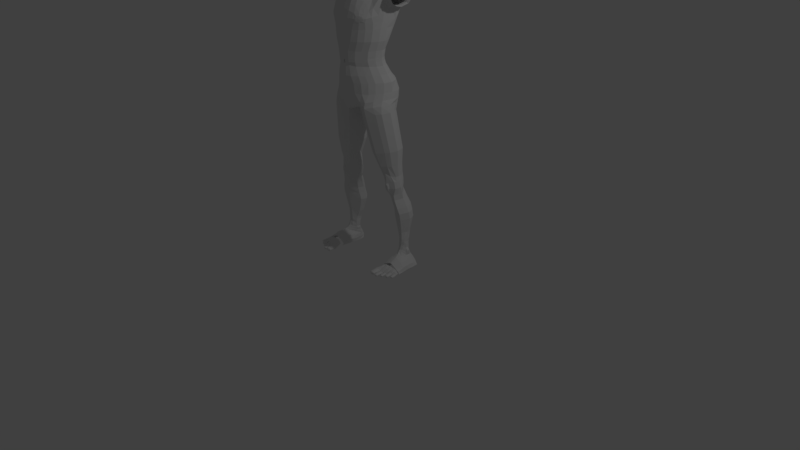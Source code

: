 # Source: human3.blend  (saved by Blender 2.79.0; exported with 4.5.12 LTS)
import bpy
from mathutils import Matrix  # noqa: F401  (used for matrix-valued properties, if any)

bpy.ops.wm.read_factory_settings(use_empty=True)
scene = bpy.context.scene
scene.name = 'Scene'

# ---- collections
col_collection_1 = bpy.data.collections.new('Collection 1'); scene.collection.children.link(col_collection_1)

# ---- materials (node trees are filled in below, after node groups)
mat_material = bpy.data.materials.new('Material')
mat_material.alpha_threshold = 0.0
mat_material.use_transparent_shadow = False
mat_material.roughness = 0.5
mat_material.line_color = (0.0, 0.0, 0.0, 1.0)

# ---- material node trees

# ---- world
world_world = bpy.data.worlds.new('World'); scene.world = world_world
world_world.color = (0.05088, 0.05088, 0.05088)
world_world.use_sun_shadow = False
world_world.sun_shadow_jitter_overblur = 0.0
world_world.cycles.sampling_method = 'MANUAL'

# ---- cameras
cam_camera = bpy.data.cameras.new('Camera')
cam_camera.clip_end = 100.0
cam_camera.lens = 35.0
cam_camera.sensor_width = 32.0
cam_camera.sensor_height = 18.0
cam_camera.ortho_scale = 7.314
cam_camera.dof.focus_distance = 0.0
cam_camera.dof.aperture_fstop = 128.0

# ---- lights
light_lamp = bpy.data.lights.new('Lamp', 'POINT')
light_lamp.transmission_factor = 0.0
light_lamp.cutoff_distance = 30.0
light_lamp.energy = 100.0
light_lamp.shadow_buffer_clip_start = 1.001
light_lamp.shadow_soft_size = 0.1
light_lamp.shadow_maximum_resolution = 0.006
light_lamp.use_absolute_resolution = True

# ---- meshes
me_cube = bpy.data.meshes.new('Cube')
me_cube.from_pydata([(0.0505, -0.1627, 3.94), (0.06614, -0.1704, 3.932), (0.1021, -0.1621, 3.934), (0.1177, -0.1504, 3.941), (0.1261, -0.1389, 3.949), (0.1038, -0.1504, 3.959), (0.06678, -0.1704, 3.959), (0.0505, -0.1627, 3.944), (0.04459, -0.17, 3.935), (0.06309, -0.1704, 3.93), (0.105, -0.1621, 3.933), (0.1215, -0.1504, 3.941), (0.1298, -0.1389, 3.949), (0.1056, -0.1504, 3.961), (0.06451, -0.1704, 3.96), (0.04203, -0.1678, 3.938), (0.03386, -0.1877, 3.928), (0.06297, -0.1761, 3.922), (0.1068, -0.1596, 3.925), (0.1252, -0.1433, 3.935), (0.1302, -0.138, 3.951), (0.1123, -0.1491, 3.967), (0.06079, -0.1741, 3.967), (0.03456, -0.1853, 3.947), (0.1427, -0.12, 3.967), (0.11, -0.1491, 3.976), (0.05848, -0.1741, 3.979), (0.02804, -0.1962, 3.968), (0.1381, -0.12, 3.976), (0.1054, -0.1491, 3.989), (0.05385, -0.1741, 3.99), (0.02444, -0.1982, 3.976), (0.0, -0.2194, 3.945), (0.0, -0.213, 3.963), (0.0274, -0.1988, 3.91), (0.06163, -0.1834, 3.906), (0.1028, -0.1618, 3.908), (0.133, -0.1283, 3.919), (0.0, -0.2255, 3.929), (0.0, -0.231, 3.916), (0.0147, -0.2083, 3.963), (0.01552, -0.2131, 3.945), (0.01175, -0.2241, 3.915), (0.01398, -0.2177, 3.928), (0.0, -0.238, 3.897), (0.01103, -0.2311, 3.894), (0.0, -0.2521, 3.874), (0.01176, -0.2412, 3.869), (0.0, -0.2592, 3.863), (0.01259, -0.2534, 3.863), (0.0, -0.2672, 3.849), (0.01054, -0.2614, 3.848), (0.0, -0.2596, 3.836), (0.004167, -0.2583, 3.836), (0.0, -0.2493, 3.826), (0.002498, -0.2479, 3.826), (0.0, -0.2398, 3.818), (0.003144, -0.2386, 3.818), (0.02989, -0.1962, 3.962), (0.06033, -0.1741, 3.973), (0.1119, -0.1491, 3.971), (0.14, -0.1241, 3.952), (0.0, -0.2268, 3.799), (0.006344, -0.2302, 3.8), (0.0, -0.2297, 3.786), (0.004935, -0.2281, 3.786), (0.0, -0.2284, 3.782), (0.004935, -0.2279, 3.782), (0.0, -0.2224, 3.774), (0.004627, -0.2195, 3.774), (0.0, -0.1006, 3.765), (0.004627, -0.1007, 3.765), (0.0, -0.2205, 3.774), (0.004627, -0.2169, 3.774), (0.0, -0.2205, 3.762), (0.005552, -0.2183, 3.762), (0.0, -0.2074, 3.749), (0.006169, -0.206, 3.749), (0.0, -0.1937, 3.728), (0.006785, -0.1945, 3.727), (0.0, -0.1994, 3.701), (0.009949, -0.1979, 3.7), (0.0, -0.184, 3.671), (0.009389, -0.1853, 3.671), (0.01473, -0.1003, 3.764), (0.02735, -0.2067, 3.774), (0.02843, -0.2061, 3.761), (0.03293, -0.196, 3.753), (0.03005, -0.1096, 3.765), (0.03854, -0.1864, 3.77), (0.04183, -0.1906, 3.764), (0.04167, -0.1848, 3.76), (0.03096, -0.109, 3.767), (0.04462, -0.1834, 3.769), (0.04733, -0.1803, 3.769), (0.0506, -0.1701, 3.768), (0.03155, -0.1096, 3.772), (0.03883, -0.1867, 3.771), (0.03888, -0.1889, 3.774), (0.03976, -0.1854, 3.776), (0.01392, -0.1058, 3.783), (0.02722, -0.2056, 3.774), (0.02607, -0.2074, 3.779), (0.02568, -0.2056, 3.783), (0.0, -0.108, 3.784), (0.004323, -0.108, 3.784), (0.0, -0.08886, 3.775), (0.004475, -0.08891, 3.775), (0.01432, -0.08984, 3.775), (0.0215, -0.09949, 3.771), (0.04138, -0.1714, 3.732), (0.04099, -0.1684, 3.702), (0.06254, -0.1602, 3.739), (0.05911, -0.1355, 3.71), (0.07228, -0.1476, 3.75), (0.07693, -0.1166, 3.722), (0.1367, -0.1179, 4.016), (0.1153, -0.1397, 4.019), (0.07919, -0.1754, 4.029), (0.03989, -0.1964, 4.047), (0.1406, -0.08051, 4.066), (0.1116, -0.1181, 4.08), (0.08252, -0.1556, 4.086), (0.04687, -0.1776, 4.104), (0.0, -0.2138, 3.989), (0.0, -0.2098, 4.055), (0.0, -0.1902, 4.109), (0.01939, -0.1897, 4.108), (0.01603, -0.2087, 4.053), (0.01244, -0.2102, 3.986), (0.0, -0.2129, 3.973), (0.01376, -0.2088, 3.971), (0.1106, -0.1218, 3.806), (0.1113, -0.1053, 3.788), (0.1183, -0.07179, 3.767), (0.1358, -0.1017, 3.836), (0.1423, -0.08027, 3.824), (0.1482, -0.04825, 3.811), (0.1531, -0.09755, 3.966), (0.1626, -0.07618, 3.977), (0.1673, -0.04048, 4.009), (0.1537, -0.09393, 3.911), (0.1653, -0.06953, 3.911), (0.1732, -0.03288, 3.921), (0.1415, -0.1221, 3.969), (0.1115, -0.1511, 3.978), (0.05998, -0.1762, 3.981), (0.02954, -0.1982, 3.969), (0.1383, -0.1221, 3.975), (0.1069, -0.1511, 3.989), (0.05535, -0.1762, 3.989), (0.02799, -0.2003, 3.976), (0.02575, -0.2057, 3.89), (0.05901, -0.1893, 3.885), (0.09566, -0.1648, 3.882), (0.008503, -0.2414, 3.826), (0.02611, -0.219, 3.827), (0.03517, -0.2069, 3.831), (0.03824, -0.2088, 3.834), (0.03775, -0.2099, 3.847), (0.009951, -0.25, 3.832), (0.02166, -0.2373, 3.839), (0.01301, -0.2265, 3.825), (0.02721, -0.2232, 3.833), (0.00477, -0.2457, 3.826), (0.007667, -0.254, 3.834), (0.02861, -0.2138, 3.827), (0.02949, -0.2176, 3.832), (0.0233, -0.2382, 3.844), (0.009092, -0.2357, 3.822), (0.007286, -0.2358, 3.821), (0.01457, -0.2262, 3.822), (0.02202, -0.2194, 3.824), (0.0904, -0.1242, 3.767), (0.02364, -0.2267, 3.861), (0.02028, -0.24, 3.859), (0.02665, -0.2115, 3.81), (0.02457, -0.215, 3.824), (0.0, -0.2265, 3.807), (0.006548, -0.2315, 3.808), (0.02022, -0.201, 3.75), (0.01699, -0.2115, 3.761), (0.01599, -0.2118, 3.774), (0.009679, -0.1005, 3.764), (0.01592, -0.2126, 3.774), (0.0155, -0.2177, 3.78), (0.01531, -0.2168, 3.784), (0.009121, -0.1069, 3.784), (0.0094, -0.08937, 3.775), (0.03111, -0.1846, 3.701), (0.02148, -0.181, 3.729), (0.01633, -0.2228, 3.81), (0.01637, -0.2201, 3.8), (0.02702, -0.2088, 3.8), (0.0, -0.2325, 3.812), (0.006659, -0.2323, 3.814), (0.01525, -0.2232, 3.821), (0.03884, -0.2004, 3.811), (0.03649, -0.1984, 3.829), (0.03571, -0.2025, 3.848), (0.0, -0.2478, 3.88), (0.01114, -0.2358, 3.874), (0.02333, -0.2186, 3.865), (0.0, -0.1387, 3.67), (0.03335, -0.1437, 3.671), (0.0, -0.119, 3.673), (0.04469, -0.1126, 3.672), (0.0, -0.1077, 3.677), (0.05298, -0.08955, 3.68), (0.0, -0.1943, 3.683), (0.01009, -0.1927, 3.682), (0.03823, -0.1569, 3.685), (0.04885, -0.12, 3.687), (0.06355, -0.0969, 3.695), (0.1273, -0.01051, 3.742), (0.1268, -0.02702, 3.759), (0.1651, 0.03212, 3.829), (0.1716, 0.09812, 3.846), (0.1725, 0.04392, 3.848), (0.1806, 0.1328, 3.903), (0.1916, 0.03686, 3.944), (0.1862, 0.1216, 3.991), (0.1689, -0.008055, 4.09), (0.1466, -0.02859, 4.136), (0.02574, -0.151, 4.159), (0.1757, 0.003257, 4.051), (0.0, -0.1513, 4.16), (0.1805, 0.008195, 4.01), (0.0, -0.1723, 3.667), (0.023, -0.1679, 3.67), (0.02774, -0.1754, 3.683), (0.05624, -0.1751, 3.796), (0.1004, -0.1422, 3.829), (0.0, -0.229, 3.789), (0.00557, -0.2286, 3.79), (0.01586, -0.2176, 3.789), (0.02648, -0.2063, 3.788), (0.04328, -0.1891, 3.79), (0.008875, -0.2389, 3.829), (0.02547, -0.2206, 3.827), (0.01015, -0.2476, 3.833), (0.02138, -0.2363, 3.838), (0.01303, -0.2255, 3.827), (0.02661, -0.2251, 3.834), (0.008428, -0.2346, 3.833), (0.02546, -0.2199, 3.829), (0.01024, -0.2438, 3.835), (0.0214, -0.2341, 3.841), (0.01329, -0.2259, 3.83), (0.02661, -0.2251, 3.834), (0.01388, -0.2029, 3.889), (0.02318, -0.1976, 3.876), (0.01534, -0.1992, 3.894), (0.0229, -0.1952, 3.887), (0.0174, -0.2014, 3.883), (0.02514, -0.1946, 3.878), (0.01457, -0.1377, 3.886), (0.01473, -0.1467, 3.875), (0.02146, -0.1318, 3.885), (0.02772, -0.1365, 3.878), (0.01266, -0.143, 3.882), (0.02514, -0.144, 3.873), (0.1243, -0.1238, 3.85), (0.166, -0.06954, 3.946), (0.1524, -0.09338, 3.998), (0.1565, -0.05778, 4.044), (0.148, -0.1046, 3.979), (0.1724, -0.03333, 3.969), (0.1565, -0.09446, 3.944), (0.1483, -0.09558, 3.873), (0.1575, -0.07214, 3.868), (0.1651, -0.03838, 3.865), (0.1262, -0.1272, 3.882), (0.08173, -0.1446, 3.788), (0.01146, -0.2333, 3.883), (0.09478, -0.09445, 3.745), (0.0, -0.2436, 3.886), (0.02531, -0.2118, 3.877), (0.05158, -0.1967, 3.868), (0.0907, -0.04873, 3.71), (0.09212, -0.06102, 3.722), (0.06021, -0.1836, 3.851), (0.07512, -0.1606, 3.814), (0.07962, -0.05598, 3.684), (0.1218, 0.01352, 3.692), (0.1378, 0.05921, 3.697), (0.1221, 0.09603, 3.702), (0.0, 0.1469, 3.707), (0.07733, 0.1252, 3.704), (0.177, 0.02799, 3.871), (0.1878, 0.04862, 3.995), (0.1886, 0.0539, 3.97), (0.188, 0.09736, 3.964), (0.1841, 0.1161, 3.914), (0.1778, 0.09218, 3.866), (0.1749, 0.07006, 3.85), (0.1671, 0.06924, 3.825), (0.1816, 0.01092, 3.961), (0.1473, 0.01193, 3.781), (0.1689, 0.003792, 3.859), (0.1563, -0.005044, 3.811), (0.1078, -0.0951, 4.143), (0.0773, -0.1357, 4.13), (0.05452, -0.1438, 4.151), (0.04579, -0.1043, 3.676), (0.0, -0.08955, 3.68), (0.05298, -0.08737, 3.675), (0.07962, -0.0538, 3.679), (0.1197, 0.02079, 3.672), (0.1389, 0.06922, 3.673), (0.1195, 0.106, 3.674), (0.0, 0.1548, 3.675), (0.07824, 0.1336, 3.676), (0.0, -0.08737, 3.675), (0.1324, 0.09148, 3.747), (0.0, 0.149, 3.751), (0.08058, 0.1203, 3.749), (0.1278, 0.1227, 3.818), (0.0, 0.1786, 3.804), (0.08058, 0.1506, 3.811), (0.1278, 0.177, 3.871), (0.0, 0.2329, 3.857), (0.08058, 0.205, 3.864), (0.1278, 0.2065, 3.929), (0.0, 0.2624, 3.914), (0.08058, 0.2344, 3.921), (0.1309, 0.2019, 4.018), (0.0, 0.2737, 4.018), (0.08058, 0.2455, 4.013), (0.1264, 0.1732, 4.1), (0.0, 0.2263, 4.119), (0.07635, 0.206, 4.109), (0.1203, 0.1219, 4.157), (0.0, 0.1537, 4.192), (0.07272, 0.1406, 4.179), (0.1101, 0.05387, 4.197), (0.0, 0.06279, 4.231), (0.05912, 0.05879, 4.221), (0.09409, -0.02438, 4.201), (0.0, -0.02591, 4.228), (0.04794, -0.02654, 4.221), (0.1819, 0.04724, 4.069), (0.1869, 0.04856, 4.031), (0.1694, 0.1409, 4.079), (0.1735, 0.146, 4.016), (0.1761, 0.1174, 3.873), (0.1813, 0.1073, 3.887), (0.08058, 0.1778, 3.838), (0.1278, 0.1499, 3.845), (0.0, 0.2057, 3.83), (0.1823, 0.1355, 3.947), (0.1858, 0.1155, 3.944), (0.1601, 0.1107, 3.831), (0.171, 0.1551, 3.887), (0.1626, 0.1329, 3.859), (0.1744, 0.1547, 3.942), (0.0, -0.09592, 3.68), (0.0536, -0.09164, 3.68), (0.08516, -0.05236, 3.697), (0.124, 0.003256, 3.715), (0.1398, 0.04737, 3.731), (0.1537, 0.07934, 3.78), (0.1585, 0.1063, 4.12), (0.1615, 0.04819, 4.14), (0.1762, 0.0446, 4.103), (0.07298, -0.09351, 4.181), (0.03665, -0.09726, 4.195), (0.0, -0.0973, 4.2), (0.1889, 0.08656, 4.0), (0.1873, 0.07795, 3.969), (0.1881, 0.09546, 4.032), (0.1832, 0.09567, 4.073), (0.1738, 0.08738, 4.101), (0.193, 0.03875, 3.943), (0.1932, 0.04604, 3.94), (0.1995, 0.04649, 3.954), (0.1996, 0.05141, 3.948), (0.2044, 0.05676, 3.966), (0.208, 0.06049, 3.957), (0.2136, 0.08197, 3.968), (0.2136, 0.08386, 3.957), (0.2196, 0.1003, 3.963), (0.2196, 0.09382, 3.953), (0.2234, 0.1123, 3.947), (0.2226, 0.1018, 3.944), (0.2213, 0.1133, 3.909), (0.2212, 0.1024, 3.912), (0.212, 0.0999, 3.886), (0.2112, 0.09214, 3.888), (0.191, 0.07216, 3.858), (0.1903, 0.06381, 3.869), (0.1912, 0.04075, 3.927), (0.192, 0.04853, 3.926), (0.1906, 0.04138, 3.917), (0.1934, 0.05312, 3.917), (0.1879, 0.03837, 3.898), (0.1899, 0.04525, 3.9), (0.1872, 0.04345, 3.881), (0.1892, 0.04782, 3.888), (0.1874, 0.06148, 3.871), (0.1894, 0.06271, 3.885), (0.2022, 0.09162, 3.888), (0.2022, 0.07926, 3.894), (0.2167, 0.1008, 3.911), (0.2103, 0.09157, 3.916), (0.2102, 0.09826, 3.94), (0.2102, 0.08375, 3.932), (0.2095, 0.09155, 3.951), (0.2095, 0.08212, 3.935), (0.2071, 0.08341, 3.954), (0.2071, 0.07847, 3.938), (0.2006, 0.0609, 3.954), (0.2006, 0.06673, 3.937), (0.1953, 0.0527, 3.945), (0.1953, 0.05865, 3.936), (0.1894, 0.05012, 3.941), (0.1894, 0.05138, 3.93), (0.1868, 0.06542, 3.912), (0.1868, 0.04976, 3.925), (0.1868, 0.05221, 3.916), (0.1868, 0.04564, 3.902), (0.1868, 0.04818, 3.89), (0.1868, 0.06289, 3.887), (0.1868, 0.07824, 3.896), (0.1868, 0.08679, 3.917), (0.1868, 0.08241, 3.931), (0.1868, 0.08089, 3.933), (0.1868, 0.07751, 3.936), (0.1868, 0.06661, 3.936), (0.1868, 0.05912, 3.935), (0.1868, 0.05237, 3.929), (0.1868, 0.06443, 3.904), (0.2108, 0.07217, 3.957), (0.19, 0.04075, 3.91), (0.2092, 0.06937, 3.967), (0.2039, 0.07215, 3.954), (0.2039, 0.0726, 3.937), (0.1868, 0.07206, 3.936), (0.193, 0.05238, 3.912), (0.1868, 0.05241, 3.914), (0.1868, 0.06661, 3.928), (0.2011, 0.07695, 3.878), (0.2026, 0.08502, 3.871), (0.1958, 0.07655, 3.879), (0.1958, 0.07099, 3.89), (0.1868, 0.07057, 3.892), (0.1868, 0.07561, 3.911), (0.1868, 0.07452, 3.918), (0.1948, 0.04858, 3.954), (0.2013, 0.05676, 3.966), (0.2105, 0.08197, 3.968), (0.2165, 0.1003, 3.963), (0.2203, 0.1123, 3.947), (0.2182, 0.1133, 3.909), (0.2079, 0.0999, 3.886), (0.1864, 0.06743, 3.856), (0.185, 0.05704, 3.868), (0.1888, 0.03605, 3.929), (0.1874, 0.03517, 3.916), (0.1856, 0.03524, 3.899), (0.1833, 0.0428, 3.878), (0.1849, 0.0557, 3.872), (0.1874, 0.03572, 3.91), (0.2061, 0.06937, 3.967), (0.1998, 0.08502, 3.871), (0.1691, -0.03563, 3.893), (0.1614, -0.07084, 3.889), (0.151, -0.09475, 3.892), (0.1986, 0.07786, 3.951), (0.2006, 0.08876, 3.946), (0.201, 0.09579, 3.933), (0.1982, 0.09578, 3.913), (0.1932, 0.0881, 3.896), (0.1838, 0.0653, 3.855), (0.1828, 0.05178, 3.867), (0.01112, -0.2278, 3.904), (0.0, -0.2348, 3.906), (0.1831, 0.02579, 3.91), (0.1765, 0.001991, 3.909), (0.1967, 0.06639, 3.952), (0.1886, 0.07713, 3.879), (0.1906, 0.05612, 3.952), (0.1877, 0.07925, 3.95), (0.1882, 0.08936, 3.943), (0.1881, 0.09531, 3.93), (0.1869, 0.09448, 3.911), (0.1832, 0.08627, 3.894), (0.1759, 0.0502, 3.855), (0.1795, 0.04303, 3.866), (0.1296, -0.1278, 3.9), (0.09921, -0.1633, 3.895), (0.187, 0.06879, 3.95), (0.1796, 0.07254, 3.875), (0.06032, -0.1863, 3.896), (0.02658, -0.2023, 3.9), (0.0, -0.2297, 3.786), (0.004935, -0.2281, 3.785), (0.0, -0.209, 3.751), (0.006094, -0.2075, 3.75), (0.03239, -0.1973, 3.754), (0.04169, -0.1855, 3.761), (0.05021, -0.1713, 3.768), (0.03965, -0.1858, 3.776), (0.02573, -0.2058, 3.783), (0.01533, -0.2169, 3.784), (0.01983, -0.2023, 3.751), (0.0, -0.217, 3.774), (0.004627, -0.2135, 3.773), (0.02698, -0.2035, 3.773), (0.03829, -0.1841, 3.77), (0.04422, -0.1813, 3.769), (0.03861, -0.1844, 3.771), (0.02683, -0.2027, 3.775), (0.004618, -0.2163, 3.774), (0.0, -0.2191, 3.774), (0.01572, -0.2095, 3.774), (0.0158, -0.2085, 3.773), (0.07928, -0.07366, 3.525), (0.1152, -0.06472, 3.525), (0.2072, -0.01284, 3.492), (0.3808, 0.1311, 3.521), (0.2063, 0.211, 3.525), (0.0, 0.2595, 3.507), (0.1215, 0.2317, 3.517), (0.0, -0.07366, 3.525), (0.0, -0.0574, 3.627), (0.0, -0.0422, 3.554), (0.06682, -0.0422, 3.554), (0.05307, -0.0574, 3.627), (0.08738, 0.1555, 3.627), (0.1326, 0.2076, 3.554), (0.0, 0.227, 3.554), (0.0, 0.1783, 3.627), (0.1113, 0.03342, 3.627), (0.197, 0.03745, 3.554), (0.2667, 0.1266, 3.554), (0.1484, 0.09043, 3.627), (0.1037, -0.0307, 3.554), (0.07948, -0.03507, 3.627), (0.1158, 0.1344, 3.627), (0.179, 0.1894, 3.554), (0.4245, 0.1313, 3.52), (0.4245, 0.1927, 3.516), (0.4245, 0.2426, 3.484), (0.4245, 0.2679, 3.443), (0.4245, 0.2802, 3.377), (0.4245, 0.2779, 3.331), (0.4245, 0.2019, 3.25), (0.4245, 0.106, 3.23), (0.4245, 0.02619, 3.245), (0.4245, -0.03136, 3.285), (0.4245, -0.05592, 3.335), (0.4245, -0.03597, 3.423), (0.4245, 0.007006, 3.471), (0.4245, 0.06993, 3.506), (0.4245, 0.06609, 3.235), (0.4589, 0.1313, 3.513), (0.4589, 0.1927, 3.509), (0.4589, 0.2426, 3.478), (0.4589, 0.2679, 3.438), (0.4589, 0.2802, 3.374), (0.4589, 0.2779, 3.329), (0.4589, 0.2019, 3.251), (0.4589, 0.106, 3.231), (0.4589, 0.02619, 3.246), (0.4589, -0.03136, 3.284), (0.4589, -0.05592, 3.333), (0.4589, -0.03597, 3.418), (0.4589, 0.007006, 3.466), (0.4589, 0.06993, 3.499), (0.4589, 0.06609, 3.236), (0.4957, 0.1313, 3.495), (0.4957, 0.1927, 3.491), (0.4957, 0.2426, 3.46), (0.4957, 0.2679, 3.422), (0.4957, 0.2802, 3.36), (0.4957, 0.2779, 3.317), (0.4957, 0.2019, 3.241), (0.4957, 0.106, 3.221), (0.4957, 0.02619, 3.236), (0.4957, -0.03136, 3.273), (0.4957, -0.05592, 3.321), (0.4957, -0.03597, 3.403), (0.4957, 0.007006, 3.449), (0.4957, 0.06993, 3.482), (0.4957, 0.06609, 3.226), (0.3371, 0.2026, 3.496), (0.3325, 0.2462, 3.457), (0.3373, 0.2684, 3.403), (0.3422, 0.2709, 3.334), (0.3514, 0.249, 3.263), (0.3859, 0.1941, 3.2), (0.4057, 0.1092, 3.194), (0.3872, 0.01554, 3.208), (0.385, -0.04106, 3.254), (0.3817, -0.06599, 3.312), (0.3778, -0.04796, 3.4), (0.3736, -0.007486, 3.454), (0.3778, 0.06116, 3.498), (0.3915, 0.06396, 3.197), (0.264, -0.2312, 3.053), (0.2204, -0.06069, 3.441), (0.2376, -0.2209, 3.199), (0.2527, -0.2362, 3.149), (0.2769, -0.2276, 3.101), (0.3526, 0.1928, 3.122), (0.3821, 0.1117, 3.073), (0.3728, 0.03169, 3.062), (0.2393, 0.2611, 3.431), (0.2472, 0.2757, 3.363), (0.2519, 0.2718, 3.281), (0.2602, 0.2421, 3.178), (0.2294, 0.2344, 3.483), (0.2107, -0.2762, 3.116), (0.193, -0.2867, 3.11), (0.1857, -0.2911, 3.094), (0.193, -0.2868, 3.079), (0.2108, -0.2765, 3.073), (0.2289, -0.2657, 3.079), (0.2363, -0.2615, 3.094), (0.2286, -0.2658, 3.11), (0.2109, -0.2766, 3.105), (0.2018, -0.2819, 3.102), (0.1981, -0.2841, 3.094), (0.2018, -0.2819, 3.086), (0.2109, -0.2766, 3.083), (0.22, -0.2713, 3.086), (0.2237, -0.2691, 3.094), (0.2199, -0.2713, 3.102), (0.2111, -0.277, 3.102), (0.2044, -0.2809, 3.1), (0.2016, -0.2825, 3.094), (0.2044, -0.2809, 3.088), (0.2111, -0.277, 3.086), (0.2178, -0.273, 3.088), (0.2206, -0.2714, 3.094), (0.2178, -0.273, 3.1), (0.2111, -0.277, 3.098), (0.208, -0.2788, 3.097), (0.2067, -0.2795, 3.094), (0.208, -0.2788, 3.092), (0.2111, -0.277, 3.09), (0.2142, -0.2751, 3.092), (0.2155, -0.2744, 3.094), (0.2142, -0.2751, 3.097), (0.2111, -0.277, 3.094), (0.2102, -0.2743, 3.132), (0.1805, -0.292, 3.122), (0.1694, -0.2999, 3.095), (0.1802, -0.2937, 3.068), (0.2108, -0.2759, 3.059), (0.2424, -0.2558, 3.069), (0.2542, -0.2496, 3.096), (0.2399, -0.2566, 3.123), (0.08246, -0.2051, 3.396), (0.1339, -0.1807, 3.384), (0.0, -0.2051, 3.396), (0.07514, -0.2747, 3.247), (0.1448, -0.2614, 3.226), (0.0, -0.2788, 3.253), (0.07693, -0.3033, 3.176), (0.1545, -0.2916, 3.152), (0.0, -0.3055, 3.192), (0.07411, -0.3246, 3.097), (0.142, -0.3092, 3.096), (0.0, -0.3353, 3.09), (0.07325, -0.3276, 3.033), (0.151, -0.3049, 3.046), (0.0, -0.3365, 3.023), (0.2071, -0.2642, 3.159), (0.2087, -0.2734, 3.039), (0.2297, -0.1309, 3.362), (0.2008, -0.2372, 3.215), (0.0, -0.1394, 3.46), (0.08087, -0.1394, 3.46), (0.1297, -0.1198, 3.454), (0.3479, -0.1073, 3.134), (0.359, -0.05244, 3.066), (0.2777, -0.135, 3.294), (0.3165, -0.1582, 3.216), (0.2568, -0.2209, 2.979), (0.3354, 0.1377, 2.986), (0.3585, 0.0931, 2.985), (0.3587, 0.005358, 2.984), (0.06201, -0.3251, 2.964), (0.1278, -0.3079, 2.969), (0.0, -0.3268, 2.985), (0.1959, -0.2715, 2.973), (0.3461, -0.07534, 2.981), (0.0, 0.2517, 3.056), (0.0, 0.209, 2.991), (0.2713, 0.1738, 2.989), (0.1808, 0.1879, 2.99), (0.08956, 0.1949, 2.976), (0.1028, 0.2338, 3.063), (0.2011, 0.2224, 3.069), (0.2718, 0.1984, 3.045), (0.0, 0.284, 3.443), (0.0, 0.3016, 3.363), (0.0, 0.3068, 3.277), (0.0, 0.2989, 3.194), (0.1268, 0.2866, 3.468), (0.1287, 0.3079, 3.399), (0.1264, 0.3182, 3.318), (0.1214, 0.3126, 3.229), (0.1164, 0.2737, 3.141), (0.0, 0.2816, 3.121), (0.0, -0.2487, 3.323), (0.07549, -0.2444, 3.319), (0.1409, -0.227, 3.302), (0.2538, -0.1873, 3.238), (0.2872, -0.1938, 3.178), (0.3134, -0.1781, 3.117), (0.3168, -0.1602, 3.058), (0.2077, -0.1967, 3.28), (0.3089, -0.1567, 2.979), (0.2378, -0.2278, 2.837), (0.3009, 0.09287, 2.832), (0.3287, 0.05338, 2.832), (0.3381, -0.002001, 2.833), (0.04823, -0.325, 2.833), (0.1023, -0.3135, 2.833), (0.0, -0.3264, 2.836), (0.1769, -0.277, 2.836), (0.3258, -0.08599, 2.834), (0.0, 0.145, 2.838), (0.2401, 0.1114, 2.833), (0.1572, 0.124, 2.833), (0.07324, 0.143, 2.843), (0.2918, -0.1691, 2.838), (0.186, -0.2319, 2.635), (0.2427, 0.07416, 2.635), (0.2783, 0.03186, 2.635), (0.2939, -0.01486, 2.635), (0.0207, -0.3226, 2.635), (0.06239, -0.3162, 2.635), (0.0, -0.3226, 2.635), (0.1318, -0.2787, 2.635), (0.279, -0.0993, 2.641), (0.0, 0.1127, 2.635), (0.1946, 0.08403, 2.635), (0.1078, 0.0955, 2.635), (0.0276, 0.108, 2.645), (0.2422, -0.1833, 2.635), (0.0, -0.3192, 2.622), (0.006482, -0.305, 2.581), (0.0, -0.305, 2.578), (0.0, -0.305, 2.613), (0.0, -0.3192, 2.57), (0.007215, -0.3192, 2.574), (0.01008, -0.3192, 2.595), (0.007215, -0.3192, 2.614), (0.008436, -0.305, 2.595), (0.006482, -0.305, 2.608), (0.007096, -0.3169, 2.613), (0.0, -0.3169, 2.62), (0.007096, -0.3169, 2.575), (0.009811, -0.3169, 2.595), (0.0, -0.3169, 2.571), (0.0, -0.305, 2.596), (0.03419, -0.3226, 2.595), (0.0, -0.3192, 2.549), (0.02165, -0.3192, 2.553), (0.2555, -0.1828, 2.725), (0.2929, -0.09783, 2.725), (0.2923, 0.03679, 2.725), (0.256, 0.07997, 2.725), (0.05263, 0.116, 2.73), (0.0, 0.1193, 2.725), (0.3039, -0.0109, 2.725), (0.2069, 0.09004, 2.725), (0.1183, 0.1018, 2.725), (0.01666, -0.325, 2.725), (0.06399, -0.3185, 2.725), (0.0, -0.325, 2.725), (0.1981, -0.2324, 2.725), (0.1428, -0.2802, 2.725), (0.186, -0.2282, 2.595), (0.2427, 0.07784, 2.595), (0.2783, 0.03554, 2.595), (0.2939, -0.01118, 2.595), (0.06239, -0.3125, 2.595), (0.1318, -0.275, 2.595), (0.2773, -0.09554, 2.595), (0.0, 0.1164, 2.595), (0.1946, 0.08771, 2.595), (0.1078, 0.09919, 2.595), (0.02704, 0.1119, 2.595), (0.2422, -0.1796, 2.595), (0.1912, -0.218, 2.547), (0.2479, 0.09069, 2.547), (0.2846, 0.05093, 2.547), (0.2995, -0.0008274, 2.54), (0.06239, -0.3024, 2.557), (0.1349, -0.2649, 2.547), (0.2831, -0.08171, 2.541), (0.0, 0.1417, 2.521), (0.176, 0.1159, 2.536), (0.09879, 0.13, 2.536), (0.03498, 0.1406, 2.532), (0.2453, -0.1638, 2.546), (0.0, -0.3283, 2.435), (0.03201, -0.3283, 2.435), (0.2246, -0.207, 2.442), (0.2599, 0.1519, 2.442), (0.3151, 0.1007, 2.442), (0.3255, 0.03529, 2.444), (0.09066, -0.3085, 2.435), (0.1665, -0.2606, 2.442), (0.316, -0.05639, 2.444), (0.0, 0.1764, 2.407), (0.1911, 0.1836, 2.441), (0.1078, 0.1915, 2.441), (0.0278, 0.1994, 2.438), (0.2774, -0.1455, 2.443), (0.2489, 0.1961, 1.984), (0.1151, 0.1327, 1.96), (0.05972, -0.02047, 1.95), (0.1151, -0.1736, 1.96), (0.2489, -0.2371, 1.984), (0.4008, -0.1236, 2.012), (0.4381, -0.02047, 2.019), (0.361, 0.1429, 2.005), (0.1586, 0.2553, 2.065), (0.08993, 0.187, 2.053), (0.03452, 0.000743, 2.043), (0.08993, -0.1855, 2.053), (0.2383, -0.2485, 2.07), (0.3831, -0.1101, 2.098), (0.4145, 0.004021, 2.103), (0.3306, 0.1971, 2.097), (0.0, -0.314, 2.228), (0.05331, -0.3043, 2.226), (0.2618, -0.195, 2.228), (0.3107, 0.2384, 2.229), (0.3703, 0.1678, 2.229), (0.3809, 0.05882, 2.24), (0.1218, -0.2792, 2.23), (0.1995, -0.2416, 2.229), (0.3609, -0.04784, 2.238), (0.0, 0.2408, 2.23), (0.2291, 0.281, 2.229), (0.1336, 0.2903, 2.225), (0.03274, 0.282, 2.227), (0.3126, -0.1333, 2.234), (0.2133, 0.2579, 2.352), (0.1239, 0.26, 2.356), (0.3719, 0.06411, 2.352), (0.3467, 0.1478, 2.356), (0.03294, 0.2639, 2.355), (0.3515, -0.03671, 2.353), (0.2525, -0.1891, 2.356), (0.3048, -0.1253, 2.356), (0.1145, -0.2907, 2.355), (0.1917, -0.246, 2.356), (0.05079, -0.3143, 2.355), (0.0, 0.2283, 2.353), (0.0, -0.322, 2.353), (0.2882, 0.2064, 2.354), (0.0, 0.000743, 2.031), (0.0, -0.2087, 2.022), (0.0, -0.2847, 2.035), (0.0, -0.306, 2.134), (0.04033, -0.2563, 2.03), (0.02875, -0.28, 2.04), (0.0812, -0.262, 2.065), (0.0, -0.2961, 2.079), (0.034, -0.2842, 2.076), (0.0425, -0.2964, 2.137), (0.0, 0.1828, 2.091), (0.0, 0.1243, 2.058), (0.08742, 0.05611, 1.955), (0.06223, 0.09385, 2.048), (0.3158, 0.1644, 1.996), (0.2545, 0.2479, 2.083), (0.4055, 0.06958, 2.013), (0.3769, 0.1165, 2.104), (0.08742, -0.09706, 1.955), (0.06223, -0.09237, 2.048), (0.3506, -0.1718, 2.003), (0.3199, -0.1836, 2.088), (0.0, 0.2111, 2.131), (0.03023, 0.2599, 2.128), (0.1384, 0.2832, 2.131), (0.2367, 0.2718, 2.14), (0.3199, 0.2238, 2.147), (0.3775, 0.1545, 2.152), (0.1023, -0.279, 2.14), (0.182, -0.2054, 1.972), (0.1568, -0.224, 2.065), (0.3928, 0.03301, 2.159), (0.369, -0.07899, 2.156), (0.2465, -0.2402, 2.138), (0.31, -0.1658, 2.148), (0.1794, -0.261, 2.137), (0.3281, 0.2337, 1.517), (0.208, 0.1767, 1.495), (0.1583, 0.03919, 1.486), (0.208, -0.09835, 1.495), (0.3281, -0.1553, 1.517), (0.4645, -0.05337, 1.542), (0.498, 0.03919, 1.548), (0.4288, 0.1859, 1.535), (0.1831, 0.108, 1.49), (0.3882, 0.2052, 1.528), (0.4687, 0.1201, 1.542), (0.1831, -0.02958, 1.49), (0.4195, -0.0967, 1.533), (0.2681, -0.1268, 1.506), (0.3588, 0.211, 1.336), (0.2706, 0.165, 1.32), (0.234, 0.05376, 1.314), (0.2712, -0.05588, 1.323), (0.3608, -0.105, 1.349), (0.459, -0.02107, 1.354), (0.4835, 0.05376, 1.359), (0.4328, 0.1724, 1.35), (0.2523, 0.1094, 1.317), (0.4029, 0.188, 1.344), (0.4621, 0.1191, 1.355), (0.2523, -0.001832, 1.317), (0.4219, -0.06112, 1.354), (0.3115, -0.08596, 1.342), (0.3924, -0.05246, 1.199), (0.3548, -0.03972, 1.193), (0.3378, -0.04679, 1.249), (0.382, -0.05945, 1.255), (0.338, -0.0217, 1.152), (0.3059, -0.01013, 1.183), (0.3406, -0.001804, 1.087), (0.3136, 0.0128, 1.083), (0.3587, -0.000951, 1.009), (0.3428, 0.01475, 1.006), (0.4013, 0.001607, 0.974), (0.4095, 0.007033, 0.9476), (0.4365, -0.000951, 0.9847), (0.461, 0.005068, 0.9671), (0.4595, -0.000205, 1.057), (0.4799, 0.01466, 1.063), (0.4478, -0.008518, 1.147), (0.4687, 0.006882, 1.147), (0.4258, -0.02917, 1.183), (0.4347, -0.0173, 1.222), (0.3951, -0.05273, 1.134), (0.3747, -0.04689, 1.13), (0.366, -0.03885, 1.112), (0.3686, -0.03236, 1.075), (0.378, -0.02971, 1.035), (0.4097, -0.02464, 1.01), (0.4225, -0.02537, 1.058), (0.4188, -0.02983, 1.11), (0.4107, -0.03717, 1.131), (0.3939, -0.02561, 1.008), (0.3941, -0.05738, 1.112), (0.3819, -0.0557, 1.108), (0.3758, -0.05539, 1.095), (0.377, -0.05104, 1.071), (0.3835, -0.04843, 1.045), (0.4046, -0.04065, 1.032), (0.4119, -0.04606, 1.06), (0.4108, -0.04926, 1.091), (0.4047, -0.05489, 1.108), (0.3939, -0.04146, 1.028), (0.3716, 0.1912, 1.185), (0.3453, 0.1859, 1.178), (0.3204, 0.1899, 1.234), (0.3685, 0.2015, 1.244), (0.3293, 0.1806, 1.148), (0.2861, 0.1662, 1.195), (0.3307, 0.1847, 1.097), (0.2913, 0.1755, 1.103), (0.3439, 0.1898, 1.055), (0.3089, 0.1814, 1.042), (0.3663, 0.194, 1.034), (0.343, 0.1876, 1.01), (0.3958, 0.1969, 1.043), (0.4154, 0.2077, 1.017), (0.409, 0.1949, 1.075), (0.4322, 0.1969, 1.072), (0.4083, 0.1918, 1.12), (0.427, 0.199, 1.139), (0.3953, 0.191, 1.165), (0.4108, 0.2007, 1.219), (0.3761, 0.1837, 1.154), (0.3623, 0.182, 1.15), (0.3611, 0.1822, 1.128), (0.3646, 0.1859, 1.094), (0.3723, 0.1902, 1.062), (0.3944, 0.1938, 1.049), (0.3964, 0.1916, 1.07), (0.393, 0.1878, 1.103), (0.3852, 0.1847, 1.135), (0.3799, 0.1928, 1.044), (0.4665, 0.03886, 1.206), (0.472, 0.07788, 1.209), (0.4522, 0.1461, 1.204), (0.465, 0.1187, 1.206), (0.4775, 0.03886, 1.145), (0.4821, 0.07788, 1.148), (0.4569, 0.1548, 1.143), (0.4726, 0.1245, 1.145), (0.4868, 0.04899, 1.063), (0.491, 0.09502, 1.065), (0.4569, 0.1649, 1.061), (0.4791, 0.1347, 1.063), (0.4775, 0.06557, 0.9852), (0.4909, 0.1135, 0.988), (0.4354, 0.1906, 0.9985), (0.463, 0.1578, 0.9903), (0.2268, 0.1067, 1.176), (0.2451, 0.0511, 1.18), (0.2285, 0.1276, 1.082), (0.2468, 0.07201, 1.086), (0.2441, 0.1295, 1.009), (0.2624, 0.07389, 1.012), (0.2742, 0.1345, 0.9463), (0.2925, 0.07893, 0.9496), (0.4178, 0.01757, 0.8911), (0.4647, 0.01519, 0.9027), (0.3619, 0.2422, 0.8774), (0.4257, 0.2611, 0.8931), (0.4805, 0.08195, 0.9065), (0.4918, 0.1332, 0.9093), (0.458, 0.2276, 0.901), (0.4819, 0.178, 0.9069), (0.3013, 0.1726, 0.8625), (0.3174, 0.09951, 0.8665), (0.4445, 0.03381, 0.7929), (0.4969, 0.03122, 0.7965), (0.3822, 0.2779, 0.7886), (0.4534, 0.2983, 0.7935), (0.5145, 0.1037, 0.7977), (0.5271, 0.1594, 0.7986), (0.4894, 0.262, 0.796), (0.5161, 0.2081, 0.7978), (0.3146, 0.2022, 0.7839), (0.3325, 0.1228, 0.7851), (0.4548, 0.05194, 0.7186), (0.5133, 0.0494, 0.7226), (0.3853, 0.292, 0.7138), (0.4647, 0.3122, 0.7193), (0.5329, 0.1207, 0.724), (0.547, 0.1755, 0.725), (0.5049, 0.2764, 0.7221), (0.5347, 0.2234, 0.7241), (0.3098, 0.2176, 0.7086), (0.3298, 0.1395, 0.71), (0.4494, 0.07183, 0.6245), (0.5105, 0.06929, 0.6285), (0.3768, 0.3119, 0.6197), (0.4597, 0.332, 0.6251), (0.531, 0.1406, 0.6298), (0.5457, 0.1954, 0.6308), (0.5017, 0.2963, 0.6279), (0.5328, 0.2433, 0.63), (0.2979, 0.2374, 0.6144), (0.3188, 0.1594, 0.6158), (0.4504, 0.1071, 0.4415), (0.4918, 0.1054, 0.4443), (0.4012, 0.2697, 0.4383), (0.4574, 0.2833, 0.442), (0.5056, 0.1537, 0.4452), (0.5211, 0.1908, 0.4458), (0.4858, 0.2591, 0.4439), (0.5069, 0.2232, 0.4453), (0.3478, 0.2193, 0.4347), (0.3619, 0.1664, 0.4357), (0.4501, 0.1129, 0.3469), (0.4908, 0.1089, 0.3499), (0.4169, 0.2496, 0.3445), (0.4607, 0.2603, 0.3477), (0.5116, 0.1399, 0.3514), (0.5194, 0.1748, 0.352), (0.4928, 0.2402, 0.35), (0.5126, 0.2078, 0.3515), (0.385, 0.2079, 0.3421), (0.3976, 0.1565, 0.3431), (0.5185, 0.1615, 0.3191), (0.512, 0.1957, 0.3186), (0.5233, 0.1557, 0.2773), (0.5179, 0.1913, 0.276), (0.5234, 0.1518, 0.2345), (0.522, 0.1895, 0.2306), (0.532, 0.1571, 0.2269), (0.5325, 0.184, 0.2246), (0.5447, 0.1522, 0.2078), (0.5449, 0.1884, 0.2062), (0.5289, 0.1426, 0.2057), (0.5467, 0.1506, 0.1658), (0.5453, 0.1836, 0.1632), (0.5449, 0.1359, 0.1488), (0.5414, 0.1925, 0.1406), (0.5283, 0.1969, 0.1992), (0.4481, 0.1126, 0.3117), (0.488, 0.1073, 0.3146), (0.4184, 0.2413, 0.3096), (0.4588, 0.2524, 0.3125), (0.5107, 0.1319, 0.3167), (0.4915, 0.2333, 0.3154), (0.392, 0.2019, 0.3077), (0.4039, 0.152, 0.3086), (0.4467, 0.1185, 0.2718), (0.4836, 0.1066, 0.2766), (0.4173, 0.2336, 0.2702), (0.4579, 0.2446, 0.2729), (0.5087, 0.1276, 0.2762), (0.4933, 0.2269, 0.2754), (0.3924, 0.196, 0.2686), (0.4043, 0.1485, 0.2694), (0.445, 0.1089, 0.2429), (0.4809, 0.0982, 0.2466), (0.4302, 0.232, 0.2287), (0.4641, 0.2461, 0.2313), (0.5067, 0.1128, 0.2466), (0.4941, 0.2287, 0.2337), (0.3932, 0.1964, 0.2258), (0.405, 0.1449, 0.2267), (0.3971, 0.198, 0.197), (0.4062, 0.1425, 0.2004), (0.3894, 0.1859, 0.1892), (0.3957, 0.1555, 0.1898), (0.3868, 0.1859, 0.1708), (0.3931, 0.1555, 0.1713), (0.3936, 0.1992, 0.1577), (0.4021, 0.141, 0.1614), (0.3865, 0.1964, 0.1254), (0.3983, 0.1449, 0.1264), (0.443, 0.1045, 0.2113), (0.4806, 0.08742, 0.2168), (0.5074, 0.1028, 0.2159), (0.4407, 0.0911, 0.1844), (0.4814, 0.067, 0.1957), (0.5094, 0.0845, 0.1956), (0.4509, 0.0597, 0.1615), (0.499, 0.03643, 0.1766), (0.5341, 0.06167, 0.1575), (0.5325, 0.1381, 0.1862), (0.5474, 0.1503, 0.19), (0.5471, 0.1878, 0.1869), (0.5321, 0.1993, 0.1737), (0.433, 0.229, 0.1884), (0.4668, 0.2453, 0.1911), (0.4968, 0.2257, 0.1934), (0.4356, 0.2401, 0.1583), (0.4694, 0.2542, 0.161), (0.4994, 0.2368, 0.1633), (0.4369, 0.2517, 0.1243), (0.4708, 0.2658, 0.1269), (0.5101, 0.2413, 0.1305), (0.4582, -0.00593, 0.1372), (0.5062, -0.00593, 0.1523), (0.5369, -0.00593, 0.1437), (0.5979, 0.04852, 0.1092), (0.6038, -0.00593, 0.1063), (0.6402, 0.04273, 0.06423), (0.6469, -0.00593, 0.0636), (0.653, 0.04593, 0.01367), (0.6601, -0.00593, 0.01312), (0.6414, 0.05165, 0.0), (0.6486, -0.00593, 0.0), (0.4035, 0.05165, 0.0), (0.4107, -0.00593, 0.0), (0.3853, 0.04493, 0.008306), (0.3925, -0.00593, 0.008835), (0.3717, 0.03977, 0.06064), (0.378, -0.00593, 0.06317), (0.3954, 0.0461, 0.1124), (0.4037, -0.00593, 0.1075), (0.6312, 0.2306, 0.0), (0.3933, 0.2306, 0.0), (0.6326, 0.2415, 0.008322), (0.3901, 0.2464, 0.006217), (0.5839, 0.2582, 0.04911), (0.4077, 0.269, 0.04728), (0.5435, 0.2559, 0.09202), (0.4232, 0.2642, 0.09087), (0.4954, 0.2845, 0.04744), (0.4825, 0.2819, 0.09035), (0.3933, 0.1113, 0.0), (0.3933, 0.171, 0.0), (0.6312, 0.171, 0.0), (0.6358, 0.1113, 0.0), (0.6417, 0.1788, 0.01004), (0.6456, 0.1121, 0.01194), (0.6207, 0.1941, 0.05367), (0.6285, 0.1181, 0.05922), (0.5803, 0.1974, 0.09713), (0.5908, 0.1247, 0.1036), (0.3778, 0.1128, 0.007635), (0.3808, 0.1814, 0.006888), (0.3677, 0.1182, 0.05614), (0.3785, 0.2004, 0.05121), (0.3779, 0.1267, 0.1007), (0.3852, 0.2028, 0.09466), (0.4674, -0.1028, 0.092), (0.5154, -0.1028, 0.1071), (0.5461, -0.1028, 0.09857), (0.613, -0.1028, 0.06117), (0.6561, -0.1028, 0.037), (0.6693, -0.1028, 0.01312), (0.6578, -0.1028, 0.0), (0.4199, -0.1028, 0.0), (0.4017, -0.1028, 0.008835), (0.3872, -0.1028, 0.03657), (0.4129, -0.1028, 0.06235), (0.5114, 0.2439, 0.00727), (0.416, -0.3378, 0.02817), (0.4334, -0.3378, 0.02817), (0.4156, -0.3378, 0.01929), (0.433, -0.3378, 0.01929), (0.4149, -0.3297, 0.04087), (0.4344, -0.3299, 0.04116), (0.4176, -0.2845, 0.04809), (0.435, -0.2846, 0.0482), (0.4188, -0.245, 0.05045), (0.4362, -0.245, 0.05045), (0.4156, -0.3347, 0.007744), (0.433, -0.3347, 0.007744), (0.4137, -0.3257, 0.0), (0.4346, -0.3268, 0.0), (0.4183, -0.2808, 0.0), (0.4357, -0.2808, 0.0), (0.4183, -0.2468, 0.0), (0.4357, -0.2468, 0.0), (0.4626, -0.2459, 0.02674), (0.4612, -0.2846, 0.02412), (0.4575, -0.2846, 0.03575), (0.4469, -0.2332, 0.04231), (0.4496, -0.2381, 0.003905), (0.4575, -0.2838, 0.01222), (0.3836, -0.2459, 0.02674), (0.3857, -0.2842, 0.0236), (0.3901, -0.2843, 0.03523), (0.3964, -0.2326, 0.04678), (0.3966, -0.2381, 0.003905), (0.39, -0.2833, 0.0118), (0.3947, -0.3284, 0.03083), (0.3924, -0.3279, 0.02103), (0.3937, -0.325, 0.01015), (0.4541, -0.3294, 0.03253), (0.4563, -0.3289, 0.02273), (0.4544, -0.3269, 0.01163), (0.4019, -0.2837, 0.04326), (0.4077, -0.242, 0.04901), (0.4011, -0.3256, 0.03805), (0.4479, -0.2839, 0.0437), (0.4429, -0.242, 0.04901), (0.446, -0.3264, 0.03956), (0.4418, -0.2422, 0.0006215), (0.4482, -0.2808, 0.004635), (0.3985, -0.2825, 0.00459), (0.4062, -0.2422, 0.0007089), (0.4487, -0.3237, 0.005356), (0.3983, -0.3192, 0.004726), (0.4962, -0.327, 0.0), (0.4822, -0.3263, 0.0), (0.4951, -0.3323, 0.005159), (0.4835, -0.3323, 0.005159), (0.4973, -0.2723, 0.03373), (0.4856, -0.2723, 0.03373), (0.4965, -0.2987, 0.03222), (0.4848, -0.2987, 0.03215), (0.4961, -0.329, 0.02751), (0.483, -0.3289, 0.02732), (0.4951, -0.3344, 0.01288), (0.4835, -0.3344, 0.01288), (0.4954, -0.3344, 0.01882), (0.4838, -0.3344, 0.01882), (0.4853, -0.2962, 0.0), (0.497, -0.2962, 0.0), (0.4853, -0.2735, 0.0), (0.497, -0.2735, 0.0), (0.5149, -0.2729, 0.01787), (0.514, -0.2987, 0.01611), (0.5115, -0.2987, 0.0239), (0.5114, -0.2726, 0.02681), (0.5113, -0.2732, 0.008923), (0.5115, -0.2982, 0.008153), (0.4621, -0.2729, 0.01787), (0.4635, -0.2985, 0.01576), (0.4664, -0.2985, 0.02355), (0.4655, -0.2726, 0.02681), (0.4657, -0.2732, 0.008923), (0.4663, -0.2979, 0.007874), (0.4695, -0.328, 0.02061), (0.468, -0.3277, 0.01405), (0.4688, -0.3258, 0.00677), (0.5092, -0.3287, 0.02174), (0.5107, -0.3284, 0.01519), (0.5094, -0.327, 0.00776), (0.4743, -0.2981, 0.02892), (0.4756, -0.2724, 0.03129), (0.4738, -0.3261, 0.02543), (0.5051, -0.2983, 0.02921), (0.5044, -0.2724, 0.03129), (0.5038, -0.3267, 0.02644), (0.5056, -0.2733, 0.003376), (0.5053, -0.2962, 0.003079), (0.4721, -0.2973, 0.003049), (0.4722, -0.2733, 0.003496), (0.5056, -0.3249, 0.003562), (0.4719, -0.3219, 0.00314), (0.5519, -0.2896, 0.0), (0.5394, -0.2889, 0.0), (0.5509, -0.2943, 0.004645), (0.5405, -0.2943, 0.004645), (0.5528, -0.2409, 0.03009), (0.5424, -0.2409, 0.03009), (0.5521, -0.2644, 0.02875), (0.5417, -0.2644, 0.02869), (0.5517, -0.2914, 0.02456), (0.5401, -0.2913, 0.02439), (0.5509, -0.2962, 0.01153), (0.5405, -0.2962, 0.01153), (0.5511, -0.2962, 0.01682), (0.5408, -0.2962, 0.01682), (0.5422, -0.2622, 0.0), (0.5525, -0.2622, 0.0), (0.5422, -0.2419, 0.0), (0.5525, -0.2419, 0.0), (0.5685, -0.2414, 0.01597), (0.5677, -0.2644, 0.0144), (0.5655, -0.2644, 0.02134), (0.5654, -0.2411, 0.02393), (0.5653, -0.2417, 0.007999), (0.5655, -0.2639, 0.007312), (0.5214, -0.2414, 0.01597), (0.5227, -0.2642, 0.01409), (0.5253, -0.2642, 0.02102), (0.5246, -0.2411, 0.02393), (0.5247, -0.2417, 0.007999), (0.5253, -0.2636, 0.007064), (0.5281, -0.2905, 0.01841), (0.5267, -0.2902, 0.01257), (0.5275, -0.2885, 0.006081), (0.5635, -0.2911, 0.01942), (0.5648, -0.2908, 0.01358), (0.5637, -0.2896, 0.006962), (0.5323, -0.2639, 0.02581), (0.5335, -0.241, 0.02792), (0.5319, -0.2888, 0.0227), (0.5598, -0.264, 0.02607), (0.5591, -0.241, 0.02792), (0.5586, -0.2894, 0.0236), (0.5602, -0.2418, 0.003058), (0.56, -0.2622, 0.002793), (0.5304, -0.2632, 0.002766), (0.5305, -0.2418, 0.003164), (0.5602, -0.2878, 0.003223), (0.5302, -0.2851, 0.002847), (0.6122, -0.2578, 0.0), (0.599, -0.2585, 0.0), (0.6117, -0.2629, 0.004714), (0.6008, -0.2641, 0.004714), (0.608, -0.2063, 0.03478), (0.5971, -0.2074, 0.03478), (0.6098, -0.2312, 0.03319), (0.5988, -0.2323, 0.03311), (0.6123, -0.2598, 0.02824), (0.6, -0.2609, 0.02804), (0.6119, -0.2649, 0.01284), (0.601, -0.266, 0.01284), (0.6122, -0.2649, 0.01909), (0.6012, -0.266, 0.01909), (0.5991, -0.2299, 0.0), (0.61, -0.2288, 0.0), (0.5969, -0.2086, 0.0), (0.6078, -0.2075, 0.0), (0.6247, -0.2052, 0.01809), (0.6263, -0.2296, 0.01624), (0.6239, -0.2298, 0.02443), (0.6214, -0.2052, 0.0275), (0.6213, -0.2058, 0.008676), (0.6239, -0.2293, 0.007865), (0.575, -0.2102, 0.01809), (0.5788, -0.2342, 0.01587), (0.5815, -0.2339, 0.02406), (0.5782, -0.2096, 0.0275), (0.5784, -0.2102, 0.008676), (0.5814, -0.2333, 0.007572), (0.5872, -0.2614, 0.02097), (0.5858, -0.2612, 0.01407), (0.5864, -0.2593, 0.00641), (0.6246, -0.2582, 0.02217), (0.626, -0.2578, 0.01527), (0.6247, -0.2566, 0.007451), (0.5889, -0.2328, 0.02972), (0.5876, -0.2085, 0.03221), (0.5911, -0.2592, 0.02605), (0.6178, -0.23, 0.03002), (0.6147, -0.2058, 0.03221), (0.6193, -0.2569, 0.02711), (0.6159, -0.2065, 0.002839), (0.6179, -0.228, 0.002526), (0.5867, -0.2323, 0.002495), (0.5845, -0.2097, 0.002965), (0.6209, -0.255, 0.003034), (0.5889, -0.2554, 0.00259), (0.6627, -0.2217, 0.0), (0.6503, -0.2223, 0.0), (0.6621, -0.2265, 0.004288), (0.6519, -0.2275, 0.004288), (0.6586, -0.1723, 0.02953), (0.6484, -0.1733, 0.02953), (0.6604, -0.1969, 0.0282), (0.6501, -0.1979, 0.02814), (0.6627, -0.2235, 0.02404), (0.6512, -0.2246, 0.02387), (0.6623, -0.2283, 0.01111), (0.6521, -0.2293, 0.01111), (0.6626, -0.2283, 0.01636), (0.6524, -0.2293, 0.01636), (0.6504, -0.1956, 0.0), (0.6606, -0.1946, 0.0), (0.6481, -0.1733, 0.0), (0.6583, -0.1723, 0.0), (0.6741, -0.1707, 0.01552), (0.6758, -0.1953, 0.01397), (0.6736, -0.1955, 0.02085), (0.6711, -0.171, 0.02342), (0.6709, -0.171, 0.007614), (0.6735, -0.1951, 0.006934), (0.6276, -0.1754, 0.01552), (0.6314, -0.1996, 0.01366), (0.6339, -0.1993, 0.02054), (0.6307, -0.1751, 0.02342), (0.6308, -0.1751, 0.007614), (0.6338, -0.1988, 0.006688), (0.6392, -0.225, 0.01794), (0.6379, -0.2249, 0.01214), (0.6385, -0.2231, 0.005712), (0.6742, -0.2221, 0.01894), (0.6755, -0.2217, 0.01315), (0.6743, -0.2206, 0.006586), (0.6408, -0.1983, 0.02528), (0.6395, -0.1742, 0.02737), (0.6429, -0.223, 0.0222), (0.6679, -0.1957, 0.02554), (0.6648, -0.1717, 0.02737), (0.6693, -0.2208, 0.02309), (0.6659, -0.1715, 0.002713), (0.6679, -0.1939, 0.00245), (0.6388, -0.1978, 0.002424), (0.6365, -0.1745, 0.002818), (0.6707, -0.2191, 0.002877), (0.6408, -0.2194, 0.002504), (0.4973, -0.2452, 0.03373), (0.4856, -0.2452, 0.03373), (0.4853, -0.2464, 0.0), (0.497, -0.2464, 0.0), (0.5149, -0.2458, 0.01787), (0.5031, -0.2358, 0.0306), (0.5044, -0.2355, 6.812e-05), (0.4621, -0.2458, 0.01787), (0.4741, -0.2373, 0.03108), (0.4725, -0.2376, -0.0006693), (0.4793, -0.2425, 0.03215), (0.5006, -0.2425, 0.03215), (0.4988, -0.2429, -0.0002095), (0.4797, -0.2431, -0.0001117), (0.5528, -0.2261, 0.03009), (0.5424, -0.2261, 0.03009), (0.5422, -0.2272, 0.0), (0.5525, -0.2272, 0.0), (0.5685, -0.2267, 0.01597), (0.562, -0.2203, 0.02709), (0.5629, -0.218, 0.001195), (0.5214, -0.2267, 0.01597), (0.528, -0.2203, 0.02709), (0.5271, -0.218, 0.001195), (0.538, -0.2235, 0.02878), (0.5546, -0.2235, 0.02878), (0.5578, -0.2253, 0.0008968), (0.5328, -0.2253, 0.0009864), (0.6063, -0.1898, 0.03478), (0.5954, -0.1909, 0.03478), (0.5952, -0.192, 0.0), (0.6062, -0.1909, 0.0), (0.623, -0.1886, 0.01809), (0.6174, -0.1768, 0.03331), (0.6116, -0.1836, 0.00104), (0.5733, -0.1937, 0.01809), (0.5788, -0.1808, 0.03331), (0.5844, -0.1876, 0.0008697), (0.5884, -0.1859, 0.0353), (0.6105, -0.1836, 0.0353), (0.6104, -0.1879, 0.0009857), (0.5867, -0.1903, 0.00108), (0.6581, -0.1672, 0.02953), (0.6479, -0.1682, 0.02953), (0.6476, -0.1683, 0.0), (0.6578, -0.1672, 0.0), (0.6736, -0.1656, 0.01552), (0.6678, -0.1569, 0.02843), (0.662, -0.1615, 0.0), (0.6271, -0.1703, 0.01552), (0.633, -0.1603, 0.02843), (0.6388, -0.1638, 0.0), (0.6411, -0.1645, 0.02881), (0.6622, -0.1624, 0.02881), (0.6587, -0.1655, -1.932e-05), (0.6433, -0.1671, 1.932e-05), (0.4605, -0.2346, 0.01787), (0.4612, -0.2343, 0.02681), (0.4609, -0.2349, 0.008923), (0.515, -0.2197, 0.01309), (0.5147, -0.2194, 0.02203), (0.5146, -0.22, 0.004142), (0.5681, -0.1884, 0.01059), (0.5677, -0.1882, 0.01855), (0.5676, -0.1887, 0.00262), (0.6226, -0.1675, 0.01435), (0.6219, -0.1676, 0.02376), (0.6218, -0.1681, 0.00494), (0.6627, -0.1148, 0.02291), (0.659, -0.1238, 0.01), (0.662, -0.1481, 0.005358), (0.6677, -0.1481, 0.01968), (0.6394, -0.1219, 0.04827), (0.6384, -0.146, 0.04065), (0.5894, -0.1277, 0.06769), (0.5872, -0.1563, 0.05285), (0.5231, -0.1254, 0.08152), (0.5226, -0.1767, 0.06074), (0.5023, -0.1436, 0.08354), (0.5015, -0.1822, 0.0632), (0.4187, -0.2476, 0.05029), (0.4361, -0.2476, 0.0503), (0.4357, -0.2491, 0.0), (0.4183, -0.2491, 0.0), (0.4625, -0.2485, 0.02657), (0.4574, -0.2481, 0.03983), (0.4572, -0.2488, 0.01329), (0.3837, -0.2484, 0.02653), (0.3889, -0.248, 0.03979), (0.3891, -0.2488, 0.01327), (0.4037, -0.2478, 0.04657), (0.4469, -0.2478, 0.04659), (0.4486, -0.2488, 0.00505), (0.3987, -0.249, 0.005214), (0.6554, -0.1221, 0.03652), (0.6599, -0.1458, 0.03122), (0.6228, -0.1122, 0.05646), (0.6067, -0.1253, 0.06316), (0.6082, -0.1529, 0.05026), (0.6225, -0.1489, 0.04457), (0.574, -0.1181, 0.07069), (0.559, -0.136, 0.07512), (0.5416, -0.1388, 0.07894), (0.5396, -0.1748, 0.05938), (0.559, -0.1717, 0.05637), (0.5724, -0.1616, 0.05188), (0.4811, -0.1451, 0.08436), (0.4789, -0.1838, 0.064), (0.4619, -0.1286, 0.08352), (0.462, -0.1836, 0.06422), (0.4424, -0.1455, 0.07905), (0.4429, -0.1833, 0.06664), (0.4232, -0.1456, 0.0644), (0.4142, -0.1837, 0.05599), (0.4163, -0.1293, 0.04164), (0.4058, -0.1863, 0.03493), (0.4244, -0.1451, 0.0191), (0.4153, -0.184, 0.01091), (0.6459, -0.1492, 0.001831), (0.6288, -0.1517, 0.002118), (0.6124, -0.1568, 0.001073), (0.5924, -0.1596, 0.0008801), (0.5746, -0.1624, 0.001261), (0.559, -0.1709, 0.0009712), (0.5372, -0.1733, 0.001048), (0.5198, -0.1755, 0.001656), (0.5031, -0.1802, 0.00069), (0.4819, -0.1819, 0.0008983), (0.4643, -0.1819, 0.00377), (0.445, -0.183, 0.004584), (0.4446, -0.1443, 0.0073), (0.4648, -0.1312, 0.002894), (0.4839, -0.1432, 0.0007469), (0.5033, -0.1421, 0.0002971), (0.5214, -0.1232, 0.0005355), (0.5395, -0.1384, 0.0003743), (0.5588, -0.1364, 0.000319), (0.5764, -0.1217, 0.0003848), (0.5945, -0.1305, 0.0003031), (0.6131, -0.1286, 0.0005251), (0.6304, -0.1152, 0.001423), (0.6466, -0.1246, 0.003509)], [], [(8, 16, 17, 9), (6, 5, 13, 14), (0, 7, 15, 8), (0, 8, 9, 1), (3, 2, 10, 11), (5, 4, 12, 13), (7, 6, 14, 15), (2, 1, 9, 10), (4, 3, 11, 12), (8, 15, 23, 16), (11, 10, 18, 19), (13, 12, 20, 21), (15, 14, 22, 23), (10, 9, 17, 18), (12, 11, 19, 20), (14, 13, 21, 22), (21, 20, 61, 60), (22, 21, 60, 59), (23, 22, 59, 58), (27, 26, 146, 147), (30, 31, 151, 150), (25, 24, 144, 145), (41, 40, 33, 32), (16, 34, 35, 17), (18, 17, 35, 36), (19, 18, 36, 37), (43, 38, 39, 42), (41, 32, 38, 43), (23, 41, 43, 16), (16, 43, 42, 34), (23, 58, 40, 41), (475, 476, 44, 45), (47, 46, 48, 49), (49, 48, 50, 51), (51, 50, 52, 53), (53, 52, 54, 55), (55, 54, 56, 57), (201, 200, 46, 47), (20, 19, 37, 61), (26, 27, 58, 59), (25, 26, 59, 60), (24, 25, 60, 61), (234, 233, 64, 65), (496, 495, 66, 67), (67, 66, 68, 69), (73, 72, 74, 75), (498, 497, 76, 77), (77, 76, 78, 79), (79, 78, 80, 81), (210, 209, 82, 83), (505, 180, 87, 499), (182, 181, 86, 85), (507, 506, 72, 73), (499, 87, 91, 500), (85, 86, 90, 89), (516, 182, 85, 508), (500, 91, 95, 501), (89, 90, 94, 93), (508, 85, 89, 509), (501, 95, 99, 502), (93, 94, 98, 97), (509, 89, 93, 510), (502, 99, 103, 503), (97, 98, 102, 101), (510, 93, 97, 511), (184, 101, 102, 185), (504, 503, 103, 186), (511, 97, 101, 512), (515, 512, 101, 184), (107, 105, 104, 106), (188, 107, 71, 183), (187, 105, 107, 188), (71, 107, 106, 70), (88, 109, 108, 84), (96, 100, 108, 109), (92, 96, 109, 88), (513, 69, 68, 514), (190, 189, 111, 110), (190, 110, 87, 180), (110, 111, 113, 112), (110, 112, 91, 87), (112, 113, 115, 114), (112, 114, 95, 91), (29, 28, 116, 117), (30, 29, 117, 118), (31, 30, 118, 119), (117, 116, 120, 121), (118, 117, 121, 122), (119, 118, 122, 123), (128, 127, 126, 125), (129, 128, 125, 124), (31, 119, 128, 129), (119, 123, 127, 128), (40, 58, 27, 131), (33, 40, 131, 130), (131, 27, 31, 129), (130, 131, 129, 124), (273, 173, 133, 132), (173, 275, 134, 133), (132, 133, 136, 135), (133, 134, 137, 136), (265, 264, 139, 140), (264, 266, 138, 139), (267, 263, 142, 143), (263, 268, 141, 142), (270, 269, 135, 136), (271, 270, 136, 137), (145, 144, 148, 149), (146, 145, 149, 150), (147, 146, 150, 151), (24, 28, 148, 144), (29, 30, 150, 149), (26, 25, 145, 146), (31, 27, 147, 151), (28, 29, 149, 148), (493, 494, 152, 153), (490, 493, 153, 154), (475, 45, 152, 494), (55, 164, 165, 53), (156, 166, 167, 163), (166, 157, 158, 167), (163, 167, 168, 161), (167, 158, 159, 168), (164, 55, 57, 170), (155, 164, 170, 169), (155, 160, 165, 164), (174, 47, 49, 175), (162, 171, 172, 156), (155, 169, 171, 162), (49, 51, 168, 175), (51, 53, 165, 168), (159, 174, 175, 168), (165, 160, 161, 168), (157, 166, 177, 176), (57, 56, 194, 195), (79, 190, 180, 77), (79, 81, 189, 190), (100, 187, 188, 108), (108, 188, 183, 84), (513, 515, 184, 69), (496, 504, 186, 65), (69, 184, 185, 67), (507, 73, 182, 516), (73, 75, 181, 182), (498, 77, 180, 505), (234, 65, 186, 235), (179, 63, 192, 191), (235, 186, 103, 236), (169, 170, 196, 171), (177, 166, 156, 172), (195, 194, 178, 179), (191, 176, 177, 196), (179, 191, 196, 195), (172, 171, 196, 177), (191, 192, 193, 176), (195, 196, 170, 57), (178, 62, 63, 179), (159, 158, 198, 199), (158, 157, 197, 198), (274, 276, 200, 201), (176, 193, 197, 157), (202, 201, 47, 174), (277, 274, 201, 202), (278, 277, 202, 199), (229, 228, 203, 204), (204, 203, 205, 206), (206, 205, 207, 304), (81, 80, 209, 210), (206, 304, 213, 212), (204, 206, 212, 211), (229, 230, 210, 83), (280, 279, 214, 215), (346, 294, 217, 345), (218, 216, 296, 295), (369, 292, 221, 368), (294, 295, 296, 217), (267, 143, 297, 227), (281, 278, 199, 198), (204, 211, 230, 229), (83, 82, 228, 229), (189, 81, 210, 230), (111, 189, 230, 211), (113, 111, 211, 212), (115, 113, 212, 213), (275, 115, 213, 280), (282, 231, 95, 273), (281, 198, 231, 282), (237, 236, 103, 99), (197, 193, 236, 237), (192, 235, 236, 193), (63, 234, 235, 192), (63, 62, 233, 234), (95, 231, 237, 99), (197, 237, 231, 198), (163, 161, 241, 243), (161, 160, 240, 241), (162, 156, 239, 242), (156, 163, 243, 239), (155, 162, 242, 238), (160, 155, 238, 240), (243, 241, 247, 249), (241, 240, 246, 247), (242, 239, 245, 248), (239, 243, 249, 245), (238, 242, 248, 244), (240, 238, 244, 246), (244, 248, 254, 250), (246, 244, 250, 252), (249, 247, 253, 255), (247, 246, 252, 253), (248, 245, 251, 254), (245, 249, 255, 251), (253, 252, 258, 259), (254, 251, 257, 260), (251, 255, 261, 257), (250, 254, 260, 256), (252, 250, 256, 258), (255, 253, 259, 261), (258, 256, 261, 259), (257, 261, 256, 260), (116, 28, 266, 264), (262, 232, 132, 135), (272, 262, 135, 269), (120, 116, 264, 265), (28, 24, 138, 266), (139, 138, 268, 263), (140, 139, 263, 267), (61, 37, 141, 268), (24, 61, 268, 138), (489, 272, 269, 467), (465, 466, 270, 271), (466, 467, 269, 270), (489, 37, 36, 490), (262, 272, 154, 232), (199, 202, 174, 159), (154, 281, 282, 232), (232, 282, 273, 132), (134, 275, 280, 215), (154, 153, 278, 281), (213, 304, 279, 280), (153, 152, 277, 278), (152, 45, 274, 277), (45, 44, 276, 274), (114, 115, 275, 173), (95, 114, 173, 273), (351, 293, 219, 350), (291, 290, 297, 220), (477, 478, 299, 289), (289, 299, 216, 218), (300, 215, 214, 298), (299, 300, 298, 216), (137, 134, 215, 300), (271, 137, 300, 299), (478, 465, 271, 299), (140, 267, 227, 225), (265, 140, 225, 222), (120, 265, 222, 223), (224, 226, 126, 127), (303, 224, 127, 123), (302, 303, 123, 122), (301, 302, 122, 121), (223, 301, 121, 120), (283, 307, 308, 284), (208, 305, 313, 306), (288, 312, 311, 287), (284, 308, 309, 285), (208, 306, 307, 283), (286, 310, 312, 288), (285, 309, 310, 286), (357, 356, 305, 208), (358, 357, 208, 283), (359, 358, 283, 284), (286, 288, 316, 314), (288, 287, 315, 316), (314, 316, 319, 317), (316, 315, 318, 319), (348, 347, 322, 320), (347, 349, 321, 322), (320, 322, 325, 323), (322, 321, 324, 325), (323, 325, 328, 326), (325, 324, 327, 328), (326, 328, 331, 329), (328, 327, 330, 331), (329, 331, 334, 332), (331, 330, 333, 334), (332, 334, 337, 335), (334, 333, 336, 337), (335, 337, 340, 338), (337, 336, 339, 340), (354, 352, 317, 348), (225, 227, 342, 341), (371, 370, 344, 343), (342, 227, 297, 290), (370, 342, 290, 368), (353, 354, 348, 320), (319, 318, 349, 347), (317, 319, 347, 348), (293, 346, 345, 219), (292, 351, 350, 221), (355, 344, 221, 350), (353, 355, 350, 219), (320, 323, 355, 353), (323, 326, 344, 355), (219, 345, 354, 353), (345, 217, 352, 354), (326, 329, 343, 344), (214, 279, 358, 359), (279, 304, 357, 358), (304, 207, 356, 357), (285, 286, 314, 360), (284, 285, 360, 359), (359, 360, 298, 214), (361, 352, 217, 296), (298, 361, 296, 216), (361, 298, 360, 314), (352, 361, 314, 317), (366, 365, 338, 340), (367, 366, 340, 339), (365, 303, 302, 301), (335, 338, 223, 363), (332, 335, 363, 362), (329, 332, 362, 343), (338, 365, 301, 223), (226, 224, 366, 367), (224, 303, 365, 366), (364, 363, 223, 222), (341, 364, 222, 225), (344, 370, 368, 221), (341, 342, 370, 371), (291, 369, 368, 290), (371, 372, 364, 341), (363, 364, 372, 362), (343, 362, 372, 371), (373, 374, 376, 375), (375, 376, 378, 377), (434, 432, 380, 379), (379, 380, 382, 381), (381, 382, 384, 383), (383, 384, 386, 385), (385, 386, 388, 387), (442, 441, 390, 389), (374, 373, 391, 392), (392, 391, 393, 394), (438, 433, 395, 396), (396, 395, 397, 398), (398, 397, 399, 400), (444, 443, 401, 402), (441, 388, 401, 443), (402, 401, 403, 404), (404, 403, 405, 406), (406, 405, 407, 408), (408, 407, 409, 410), (436, 435, 411, 412), (412, 411, 413, 414), (414, 413, 415, 416), (416, 415, 374, 392), (376, 374, 415, 413), (378, 376, 413, 411), (432, 378, 411, 435), (382, 380, 409, 407), (384, 382, 407, 405), (386, 384, 405, 403), (388, 386, 403, 401), (392, 394, 419, 418), (416, 392, 418, 430), (406, 408, 426, 425), (398, 400, 422, 421), (402, 404, 424, 423), (412, 414, 429, 428), (438, 396, 420, 439), (408, 410, 427, 426), (404, 406, 425, 424), (414, 416, 430, 429), (444, 402, 423, 445), (396, 398, 421, 420), (436, 412, 428, 437), (445, 423, 424, 446), (421, 422, 431, 420), (394, 393, 433, 438), (410, 436, 437, 427), (410, 409, 435, 436), (394, 438, 439, 419), (380, 432, 435, 409), (377, 378, 432, 434), (446, 447, 417, 431), (431, 417, 439, 420), (429, 430, 440, 428), (428, 440, 427, 437), (427, 440, 425, 426), (418, 419, 440, 430), (424, 425, 447, 446), (422, 445, 446, 431), (400, 444, 445, 422), (390, 441, 443, 399), (400, 399, 443, 444), (387, 388, 441, 442), (425, 440, 417, 447), (439, 417, 440, 419), (442, 389, 455, 464), (381, 383, 452, 451), (399, 397, 460, 461), (377, 434, 463, 449), (387, 442, 464, 454), (395, 433, 462, 459), (390, 399, 461, 456), (373, 375, 448, 220), (383, 385, 453, 452), (434, 379, 450, 463), (391, 373, 220, 457), (433, 393, 458, 462), (379, 381, 451, 450), (397, 395, 459, 460), (375, 377, 449, 448), (385, 387, 454, 453), (393, 391, 457, 458), (389, 390, 456, 455), (220, 297, 478, 477), (464, 455, 473, 480), (297, 143, 465, 478), (450, 451, 469, 468), (451, 452, 470, 469), (452, 453, 471, 470), (453, 454, 472, 471), (36, 35, 493, 490), (455, 456, 474, 473), (37, 489, 467, 141), (463, 450, 468, 479), (454, 464, 480, 472), (142, 141, 467, 466), (461, 460, 474, 456), (143, 142, 466, 465), (468, 469, 483, 482), (469, 470, 484, 483), (470, 471, 485, 484), (471, 472, 486, 485), (35, 34, 494, 493), (473, 474, 488, 487), (479, 468, 482, 491), (472, 480, 492, 486), (272, 489, 490, 154), (480, 473, 487, 492), (483, 484, 293, 351), (484, 485, 346, 293), (42, 39, 476, 475), (485, 486, 294, 346), (42, 475, 494, 34), (487, 488, 289, 218), (491, 482, 292, 369), (486, 492, 295, 294), (481, 491, 369, 291), (492, 487, 218, 295), (482, 483, 351, 292), (460, 459, 477, 289), (474, 460, 289, 488), (463, 479, 448, 449), (448, 479, 491, 481), (220, 448, 481, 291), (462, 458, 477, 459), (477, 458, 457, 220), (75, 498, 505, 181), (67, 185, 504, 496), (185, 102, 503, 504), (98, 502, 503, 102), (94, 501, 502, 98), (90, 500, 501, 94), (86, 499, 500, 90), (181, 505, 499, 86), (75, 74, 497, 498), (65, 64, 495, 496), (71, 507, 516, 183), (105, 187, 515, 513), (105, 513, 514, 104), (187, 100, 512, 515), (96, 511, 512, 100), (92, 510, 511, 96), (88, 509, 510, 92), (84, 508, 509, 88), (183, 516, 508, 84), (71, 70, 506, 507), (527, 526, 524, 517), (531, 530, 523, 522), (535, 534, 519, 520), (537, 527, 517, 518), (530, 540, 521, 523), (540, 535, 520, 521), (534, 537, 518, 519), (308, 307, 538, 533), (533, 538, 537, 534), (310, 309, 536, 539), (539, 536, 535, 540), (312, 310, 539, 529), (529, 539, 540, 530), (307, 306, 528, 538), (538, 528, 527, 537), (309, 308, 533, 536), (536, 533, 534, 535), (311, 312, 529, 532), (532, 529, 530, 531), (306, 313, 525, 528), (528, 525, 526, 527), (542, 557, 558, 543), (550, 565, 566, 551), (543, 558, 559, 544), (551, 566, 567, 552), (544, 559, 560, 545), (552, 567, 568, 553), (545, 560, 561, 546), (553, 568, 569, 554), (546, 561, 562, 547), (541, 554, 569, 556), (547, 562, 563, 548), (548, 563, 570, 555), (555, 570, 564, 549), (541, 556, 557, 542), (549, 564, 565, 550), (557, 572, 573, 558), (565, 580, 581, 566), (558, 573, 574, 559), (566, 581, 582, 567), (559, 574, 575, 560), (567, 582, 583, 568), (560, 575, 576, 561), (568, 583, 584, 569), (561, 576, 577, 562), (556, 569, 584, 571), (562, 577, 578, 563), (563, 578, 585, 570), (570, 585, 579, 564), (556, 571, 572, 557), (564, 579, 580, 565), (543, 587, 586, 542), (551, 595, 594, 550), (544, 588, 587, 543), (552, 596, 595, 551), (545, 589, 588, 544), (553, 597, 596, 552), (546, 590, 589, 545), (554, 598, 597, 553), (547, 591, 590, 546), (554, 541, 520, 598), (548, 592, 591, 547), (555, 599, 592, 548), (549, 593, 599, 555), (542, 586, 520, 541), (550, 594, 593, 549), (594, 676, 677, 593), (595, 679, 676, 594), (596, 678, 679, 595), (519, 601, 598, 520), (599, 607, 606, 592), (592, 606, 605, 591), (599, 593, 677, 607), (590, 611, 610, 589), (589, 610, 609, 588), (588, 609, 608, 587), (586, 612, 521, 520), (586, 587, 608, 612), (590, 591, 605, 611), (617, 625, 624, 616), (615, 623, 622, 614), (620, 628, 627, 619), (618, 626, 625, 617), (616, 624, 623, 615), (614, 622, 621, 613), (613, 621, 628, 620), (619, 627, 626, 618), (628, 636, 635, 627), (626, 634, 633, 625), (624, 632, 631, 623), (622, 630, 629, 621), (621, 629, 636, 628), (627, 635, 634, 626), (625, 633, 632, 624), (623, 631, 630, 622), (631, 639, 638, 630), (636, 644, 643, 635), (634, 642, 641, 633), (632, 640, 639, 631), (630, 638, 637, 629), (629, 637, 644, 636), (635, 643, 642, 634), (633, 641, 640, 632), (640, 641, 645, 639), (637, 638, 639, 645), (641, 642, 643, 645), (644, 637, 645, 643), (616, 649, 650, 617), (614, 647, 648, 615), (619, 652, 653, 620), (617, 650, 651, 618), (615, 648, 649, 616), (613, 646, 647, 614), (620, 653, 646, 613), (618, 651, 652, 619), (674, 673, 656, 654), (675, 674, 654, 655), (708, 707, 659, 657), (709, 708, 657, 658), (657, 659, 662, 660), (658, 657, 660, 661), (660, 662, 665, 663), (661, 660, 663, 664), (663, 665, 668, 666), (664, 663, 666, 667), (648, 664, 667, 649), (661, 664, 648, 647), (661, 647, 646, 669), (669, 646, 653, 603), (670, 650, 649, 667), (600, 651, 650, 670), (651, 600, 604, 652), (653, 652, 604, 603), (518, 517, 674, 675), (517, 524, 673, 674), (658, 661, 669, 672), (655, 671, 601, 675), (518, 675, 601, 519), (672, 669, 603, 602), (598, 601, 671, 597), (710, 602, 603, 711), (711, 603, 604, 712), (712, 604, 600, 713), (714, 710, 678, 671), (709, 714, 671, 655), (597, 671, 678, 596), (670, 667, 685, 687), (666, 668, 686, 684), (605, 606, 682, 681), (600, 670, 687, 680), (713, 600, 680, 715), (607, 677, 688, 683), (667, 666, 684, 685), (606, 607, 683, 682), (694, 693, 690, 689), (605, 681, 691, 696), (696, 691, 692, 695), (695, 692, 693, 694), (612, 701, 523, 521), (611, 705, 704, 610), (610, 704, 703, 609), (609, 703, 702, 608), (608, 702, 701, 612), (695, 694, 705, 611), (605, 696, 695, 611), (705, 694, 689, 706), (704, 705, 706, 700), (703, 704, 700, 699), (702, 703, 699, 698), (701, 702, 698, 697), (523, 701, 697, 522), (677, 713, 715, 688), (658, 672, 714, 709), (672, 602, 710, 714), (676, 712, 713, 677), (679, 711, 712, 676), (678, 710, 711, 679), (655, 654, 708, 709), (654, 656, 707, 708), (683, 688, 724, 719), (685, 684, 720, 721), (690, 693, 728, 725), (684, 686, 722, 720), (687, 685, 721, 723), (691, 681, 717, 726), (680, 687, 723, 716), (692, 691, 726, 727), (688, 715, 729, 724), (693, 692, 727, 728), (681, 682, 718, 717), (715, 680, 716, 729), (682, 683, 719, 718), (764, 763, 743, 738), (766, 765, 732, 731), (768, 767, 742, 739), (765, 769, 733, 732), (770, 766, 731, 740), (769, 764, 738, 733), (771, 770, 740, 741), (773, 772, 734, 735), (767, 771, 741, 742), (772, 774, 736, 734), (763, 775, 730, 743), (776, 773, 735, 737), (775, 776, 737, 730), (755, 747, 753, 754), (757, 752, 745, 756), (754, 753, 752, 757), (756, 745, 746, 758), (749, 756, 758, 748), (751, 754, 757, 750), (750, 757, 756, 749), (744, 755, 754, 751), (746, 745, 752, 759), (753, 747, 759, 752), (734, 736, 744, 751), (734, 751, 750, 760), (750, 749, 762, 760), (748, 761, 762, 749), (716, 723, 776, 775), (723, 721, 773, 776), (729, 716, 775, 763), (720, 722, 774, 772), (728, 727, 771, 767), (721, 720, 772, 773), (727, 726, 770, 771), (719, 724, 764, 769), (726, 717, 766, 770), (718, 719, 769, 765), (725, 728, 767, 768), (717, 718, 765, 766), (724, 729, 763, 764), (741, 740, 785, 786), (731, 732, 779, 778), (738, 743, 788, 783), (742, 741, 786, 787), (732, 733, 780, 779), (739, 742, 787, 784), (737, 735, 781, 782), (743, 730, 777, 788), (733, 738, 783, 780), (740, 731, 778, 785), (730, 737, 782, 777), (779, 780, 792, 791), (786, 785, 797, 798), (783, 788, 800, 795), (780, 783, 795, 792), (787, 786, 798, 799), (784, 787, 799, 796), (782, 781, 793, 794), (788, 777, 789, 800), (778, 779, 791, 790), (785, 778, 790, 797), (777, 782, 794, 789), (760, 762, 793, 781), (734, 760, 781, 735), (789, 794, 808, 803), (795, 800, 814, 809), (796, 799, 813, 810), (797, 790, 804, 811), (762, 761, 801, 802), (790, 791, 805, 804), (798, 797, 811, 812), (793, 762, 802, 807), (791, 792, 806, 805), (799, 798, 812, 813), (792, 795, 809, 806), (800, 789, 803, 814), (794, 793, 807, 808), (877, 878, 825, 817), (816, 824, 823, 815), (873, 874, 830, 822), (821, 829, 828, 820), (888, 889, 826, 818), (871, 872, 824, 816), (879, 880, 827, 819), (846, 845, 841, 842), (848, 847, 836, 835), (849, 846, 842, 843), (847, 850, 839, 836), (852, 851, 833, 844), (854, 853, 837, 838), (853, 855, 832, 837), (851, 854, 838, 833), (850, 852, 844, 839), (856, 849, 843, 840), (855, 857, 831, 832), (845, 858, 834, 841), (858, 848, 835, 834), (804, 805, 848, 858), (811, 804, 858, 845), (802, 801, 857, 855), (810, 813, 849, 856), (809, 814, 852, 850), (803, 808, 854, 851), (807, 802, 855, 853), (808, 807, 853, 854), (814, 803, 851, 852), (806, 809, 850, 847), (813, 812, 846, 849), (805, 806, 847, 848), (812, 811, 845, 846), (860, 863, 864, 861), (863, 865, 867, 864), (864, 867, 866, 861), (831, 862, 868, 832), (868, 867, 865, 887), (881, 882, 824, 869), (817, 825, 872, 871), (872, 825, 859, 870), (824, 872, 870, 869), (883, 882, 843, 842), (815, 823, 874, 873), (822, 830, 876, 875), (884, 883, 842, 841), (885, 884, 841, 834), (886, 885, 834, 835), (818, 826, 878, 877), (825, 878, 860, 859), (863, 860, 878, 826), (820, 828, 880, 879), (875, 876, 829, 821), (876, 830, 885, 886), (830, 874, 884, 885), (874, 823, 883, 884), (823, 824, 882, 883), (840, 843, 882, 881), (889, 894, 887, 865), (832, 868, 887, 837), (819, 827, 889, 888), (827, 892, 894, 889), (826, 889, 865, 863), (835, 836, 890, 886), (829, 876, 886, 890), (891, 828, 829, 890), (839, 891, 890, 836), (880, 828, 891, 893), (827, 880, 893, 892), (893, 891, 839, 844), (892, 893, 844, 833), (894, 838, 837, 887), (838, 894, 892, 833), (867, 868, 862, 866), (817, 871, 903, 897), (873, 822, 902, 904), (818, 877, 906, 898), (816, 815, 895, 896), (871, 816, 896, 903), (822, 875, 905, 902), (877, 817, 897, 906), (819, 888, 908, 899), (888, 818, 898, 908), (875, 821, 901, 905), (879, 819, 899, 907), (820, 879, 907, 900), (821, 820, 900, 901), (815, 873, 904, 895), (899, 908, 922, 913), (904, 902, 916, 918), (897, 903, 917, 911), (896, 895, 909, 910), (905, 901, 915, 919), (903, 896, 910, 917), (895, 904, 918, 909), (906, 897, 911, 920), (902, 905, 919, 916), (908, 898, 912, 922), (898, 906, 920, 912), (907, 899, 913, 921), (900, 907, 921, 914), (901, 900, 914, 915), (926, 925, 924, 923), (913, 922, 925, 926), (924, 925, 928, 927), (927, 928, 930, 929), (929, 930, 932, 931), (931, 932, 934, 933), (933, 934, 936, 935), (935, 936, 938, 937), (937, 938, 940, 939), (939, 940, 942, 941), (926, 923, 941, 942), (923, 924, 944, 943), (927, 929, 946, 945), (929, 931, 947, 946), (924, 927, 945, 944), (937, 939, 950, 949), (935, 937, 949, 948), (941, 923, 943, 951), (939, 941, 951, 950), (952, 947, 931, 933), (948, 952, 933, 935), (943, 944, 954, 953), (952, 948, 958, 962), (950, 951, 961, 960), (947, 952, 962, 957), (944, 945, 955, 954), (951, 943, 953, 961), (945, 946, 956, 955), (948, 949, 959, 958), (946, 947, 957, 956), (949, 950, 960, 959), (958, 959, 957, 962), (956, 957, 959, 960), (955, 956, 960, 961), (954, 955, 961, 953), (966, 963, 964, 965), (964, 967, 968, 965), (967, 969, 970, 968), (969, 971, 972, 970), (971, 973, 974, 972), (973, 975, 976, 974), (975, 977, 978, 976), (977, 979, 980, 978), (979, 981, 982, 980), (966, 982, 981, 963), (963, 983, 984, 964), (967, 985, 986, 969), (969, 986, 987, 971), (964, 984, 985, 967), (977, 989, 990, 979), (975, 988, 989, 977), (981, 991, 983, 963), (979, 990, 991, 981), (992, 973, 971, 987), (988, 975, 973, 992), (992, 987, 989, 988), (910, 909, 966, 965), (982, 966, 909, 918), (917, 910, 965, 968), (928, 925, 922, 912), (921, 913, 926, 942), (916, 919, 996, 995), (919, 915, 994, 996), (915, 914, 993, 994), (995, 996, 1000, 999), (996, 994, 998, 1000), (994, 993, 997, 998), (999, 1000, 1004, 1003), (1000, 998, 1002, 1004), (998, 997, 1001, 1002), (1003, 1004, 1008, 1007), (1004, 1002, 1006, 1008), (1002, 1001, 1005, 1006), (938, 936, 1005, 1001), (940, 938, 1001, 997), (942, 940, 997, 993), (921, 942, 993, 914), (1003, 1007, 976, 978), (999, 1003, 978, 980), (995, 999, 980, 982), (916, 995, 982, 918), (920, 911, 1009, 1010), (1010, 1009, 1011, 1012), (1012, 1011, 1013, 1014), (1014, 1013, 1015, 1016), (1014, 1016, 934, 932), (1012, 1014, 932, 930), (1010, 1012, 930, 928), (920, 1010, 928, 912), (1009, 911, 917, 968), (1011, 1009, 968, 970), (1013, 1011, 970, 972), (1015, 1013, 972, 974), (990, 989, 987, 986), (991, 990, 986, 985), (983, 991, 985, 984), (1015, 974, 1019, 1025), (1006, 1005, 1021, 1022), (974, 976, 1020, 1019), (1005, 936, 1018, 1021), (1016, 1015, 1025, 1026), (976, 1007, 1023, 1020), (1008, 1006, 1022, 1024), (936, 934, 1017, 1018), (1007, 1008, 1024, 1023), (934, 1016, 1026, 1017), (1023, 1024, 1034, 1033), (1019, 1020, 1030, 1029), (1017, 1026, 1036, 1027), (1021, 1018, 1028, 1031), (1022, 1021, 1031, 1032), (1025, 1019, 1029, 1035), (1020, 1023, 1033, 1030), (1024, 1022, 1032, 1034), (1018, 1017, 1027, 1028), (1026, 1025, 1035, 1036), (1029, 1030, 1040, 1039), (1027, 1036, 1046, 1037), (1031, 1028, 1038, 1041), (1032, 1031, 1041, 1042), (1035, 1029, 1039, 1045), (1030, 1033, 1043, 1040), (1034, 1032, 1042, 1044), (1028, 1027, 1037, 1038), (1036, 1035, 1045, 1046), (1033, 1034, 1044, 1043), (1037, 1046, 1056, 1047), (1041, 1038, 1048, 1051), (1042, 1041, 1051, 1052), (1045, 1039, 1049, 1055), (1040, 1043, 1053, 1050), (1044, 1042, 1052, 1054), (1038, 1037, 1047, 1048), (1046, 1045, 1055, 1056), (1043, 1044, 1054, 1053), (1039, 1040, 1050, 1049), (1051, 1048, 1058, 1061), (1052, 1051, 1061, 1062), (1055, 1049, 1059, 1065), (1050, 1053, 1063, 1060), (1054, 1052, 1062, 1064), (1048, 1047, 1057, 1058), (1056, 1055, 1065, 1066), (1053, 1054, 1064, 1063), (1049, 1050, 1060, 1059), (1047, 1056, 1066, 1057), (1062, 1061, 1071, 1072), (1065, 1059, 1069, 1075), (1060, 1063, 1073, 1070), (1064, 1062, 1072, 1074), (1058, 1057, 1067, 1068), (1066, 1065, 1075, 1076), (1063, 1064, 1074, 1073), (1059, 1060, 1070, 1069), (1057, 1066, 1076, 1067), (1061, 1058, 1068, 1071), (1074, 1072, 1077, 1078), (1078, 1077, 1079, 1080), (1080, 1079, 1081, 1082), (1082, 1081, 1083, 1084), (1084, 1083, 1085, 1086), (1081, 1087, 1085, 1083), (1137, 1136, 1090, 1088), (1138, 1137, 1088, 1089), (1090, 1091, 1089, 1088), (1138, 1089, 1091, 1139), (1084, 1086, 1092, 1082), (1068, 1067, 1093, 1094), (1075, 1069, 1095, 1099), (1076, 1075, 1099, 1100), (1071, 1068, 1094, 1097), (1069, 1070, 1096, 1095), (1067, 1076, 1100, 1093), (1070, 1073, 1098, 1096), (1095, 1096, 1104, 1103), (1099, 1095, 1103, 1107), (1100, 1099, 1107, 1108), (1097, 1094, 1102, 1105), (1094, 1093, 1101, 1102), (1093, 1100, 1108, 1101), (1096, 1098, 1106, 1104), (1107, 1103, 1111, 1115), (1108, 1107, 1115, 1116), (1105, 1102, 1110, 1113), (1102, 1101, 1109, 1110), (1101, 1108, 1116, 1109), (1104, 1106, 1114, 1112), (1103, 1104, 1112, 1111), (1080, 1082, 1114, 1106), (1078, 1080, 1106, 1098), (1074, 1078, 1098, 1073), (1105, 1113, 1081, 1079), (1097, 1105, 1079, 1077), (1071, 1097, 1077, 1072), (1116, 1115, 1117, 1118), (1118, 1117, 1119, 1120), (1120, 1119, 1121, 1122), (1122, 1121, 1123, 1124), (1124, 1123, 1125, 1126), (1113, 1110, 1128, 1129), (1110, 1109, 1127, 1128), (1130, 1127, 1118, 1124), (1128, 1131, 1132, 1129), (1133, 1130, 1124, 1126), (1131, 1134, 1135, 1132), (1120, 1122, 1124, 1118), (1121, 1119, 1117, 1123), (1127, 1109, 1116, 1118), (1127, 1130, 1131, 1128), (1130, 1133, 1134, 1131), (1086, 1138, 1139, 1092), (1086, 1085, 1137, 1138), (1085, 1087, 1136, 1137), (1087, 1081, 1113, 1129), (1136, 1087, 1129, 1132), (1090, 1136, 1132, 1135), (1112, 1114, 1142, 1141), (1111, 1112, 1141, 1140), (1141, 1142, 1145, 1144), (1140, 1141, 1144, 1143), (1144, 1145, 1148, 1147), (1143, 1144, 1147, 1146), (1142, 1114, 1082, 1092), (1145, 1142, 1092, 1139), (1148, 1145, 1139, 1091), (1117, 1115, 1111, 1140), (1123, 1117, 1140, 1143), (1125, 1123, 1143, 1146), (1134, 1133, 1149, 1150), (1135, 1134, 1150, 1151), (1135, 1151, 1153, 1152), (1152, 1153, 1155, 1154), (1154, 1155, 1157, 1156), (1156, 1157, 1159, 1158), (1160, 1161, 1163, 1162), (1162, 1163, 1165, 1164), (1164, 1165, 1167, 1166), (1166, 1167, 1149, 1133), (1176, 1173, 1175, 1177), (1172, 1176, 1177, 1174), (1146, 1147, 1177, 1175), (1174, 1177, 1147, 1148), (1173, 1176, 1205, 1171), (1181, 1180, 1182, 1183), (1183, 1182, 1184, 1185), (1185, 1184, 1186, 1187), (1091, 1090, 1187, 1186), (1168, 1170, 1182, 1180), (1184, 1182, 1170, 1172), (1186, 1184, 1172, 1174), (1091, 1186, 1174, 1148), (1156, 1158, 1181, 1183), (1154, 1156, 1183, 1185), (1152, 1154, 1185, 1187), (1135, 1152, 1187, 1090), (1190, 1188, 1162, 1164), (1192, 1190, 1164, 1166), (1175, 1173, 1191, 1193), (1193, 1191, 1190, 1192), (1173, 1171, 1189, 1191), (1191, 1189, 1188, 1190), (1192, 1166, 1133, 1126), (1193, 1192, 1126, 1125), (1175, 1193, 1125, 1146), (1178, 1160, 1162, 1188), (1179, 1178, 1188, 1189), (1169, 1179, 1189, 1171), (1155, 1153, 1197, 1198), (1153, 1151, 1196, 1197), (1167, 1165, 1203, 1204), (1150, 1149, 1194, 1195), (1165, 1163, 1202, 1203), (1151, 1150, 1195, 1196), (1163, 1161, 1201, 1202), (1159, 1157, 1199, 1200), (1149, 1167, 1204, 1194), (1157, 1155, 1198, 1199), (1206, 1208, 1209, 1207), (1207, 1211, 1210, 1206), (1211, 1213, 1212, 1210), (1527, 1215, 1214, 1526), (1208, 1216, 1217, 1209), (1216, 1218, 1219, 1217), (1529, 1222, 1223, 1528), (1538, 1249, 1221, 1528), (1531, 1226, 1225, 1530), (1537, 1245, 1226, 1531), (1530, 1225, 1229, 1532), (1534, 1533, 1231, 1232), (1533, 1535, 1235, 1231), (1536, 1534, 1232, 1242), (1539, 1529, 1220, 1250), (1216, 1208, 1237, 1238), (1208, 1206, 1236, 1237), (1209, 1217, 1241, 1240), (1207, 1209, 1240, 1239), (1225, 1226, 1239, 1240), (1229, 1225, 1240, 1241), (1237, 1236, 1232, 1231), (1238, 1237, 1231, 1235), (1526, 1536, 1242, 1212), (1242, 1232, 1236, 1244), (1206, 1210, 1244, 1236), (1242, 1244, 1210, 1212), (1527, 1213, 1245, 1537), (1239, 1226, 1245, 1247), (1239, 1247, 1211, 1207), (1213, 1211, 1247, 1245), (1532, 1229, 1249, 1538), (1535, 1539, 1250, 1235), (1219, 1218, 1220, 1221), (1219, 1221, 1249, 1252), (1219, 1252, 1241, 1217), (1229, 1241, 1252, 1249), (1253, 1250, 1220, 1218), (1216, 1238, 1253, 1218), (1250, 1253, 1238, 1235), (1296, 1297, 1269, 1271), (1266, 1262, 1263, 1267), (1294, 1293, 1274, 1275), (1260, 1258, 1259, 1261), (1278, 1282, 1283, 1279), (1272, 1273, 1277, 1276), (1265, 1257, 1256, 1264), (1257, 1255, 1254, 1256), (1267, 1265, 1264, 1266), (1291, 1281, 1280, 1290), (1275, 1274, 1273, 1272), (1281, 1278, 1279, 1280), (1268, 1270, 1271, 1269), (1262, 1260, 1261, 1263), (1299, 1270, 1268, 1298), (1257, 1265, 1285, 1286), (1265, 1267, 1284, 1285), (1264, 1256, 1289, 1288), (1266, 1264, 1288, 1287), (1273, 1274, 1287, 1288), (1277, 1273, 1288, 1289), (1285, 1284, 1280, 1279), (1286, 1285, 1279, 1283), (1259, 1291, 1290, 1261), (1290, 1280, 1284, 1292), (1267, 1263, 1292, 1284), (1290, 1292, 1263, 1261), (1258, 1260, 1293, 1294), (1287, 1274, 1293, 1295), (1287, 1295, 1262, 1266), (1260, 1262, 1295, 1293), (1276, 1277, 1297, 1296), (1282, 1299, 1298, 1283), (1254, 1255, 1268, 1269), (1254, 1269, 1297, 1300), (1254, 1300, 1289, 1256), (1277, 1289, 1300, 1297), (1301, 1298, 1268, 1255), (1257, 1286, 1301, 1255), (1298, 1301, 1286, 1283), (1344, 1345, 1317, 1319), (1314, 1310, 1311, 1315), (1342, 1341, 1322, 1323), (1308, 1306, 1307, 1309), (1326, 1330, 1331, 1327), (1320, 1321, 1325, 1324), (1313, 1305, 1304, 1312), (1305, 1303, 1302, 1304), (1315, 1313, 1312, 1314), (1339, 1329, 1328, 1338), (1323, 1322, 1321, 1320), (1329, 1326, 1327, 1328), (1316, 1318, 1319, 1317), (1310, 1308, 1309, 1311), (1347, 1318, 1316, 1346), (1305, 1313, 1333, 1334), (1313, 1315, 1332, 1333), (1312, 1304, 1337, 1336), (1314, 1312, 1336, 1335), (1321, 1322, 1335, 1336), (1325, 1321, 1336, 1337), (1333, 1332, 1328, 1327), (1334, 1333, 1327, 1331), (1307, 1339, 1338, 1309), (1338, 1328, 1332, 1340), (1315, 1311, 1340, 1332), (1338, 1340, 1311, 1309), (1306, 1308, 1341, 1342), (1335, 1322, 1341, 1343), (1335, 1343, 1310, 1314), (1308, 1310, 1343, 1341), (1324, 1325, 1345, 1344), (1330, 1347, 1346, 1331), (1302, 1303, 1316, 1317), (1302, 1317, 1345, 1348), (1302, 1348, 1337, 1304), (1325, 1337, 1348, 1345), (1349, 1346, 1316, 1303), (1305, 1334, 1349, 1303), (1346, 1349, 1334, 1331), (1392, 1393, 1365, 1367), (1362, 1358, 1359, 1363), (1390, 1389, 1370, 1371), (1356, 1354, 1355, 1357), (1374, 1378, 1379, 1375), (1368, 1369, 1373, 1372), (1361, 1353, 1352, 1360), (1353, 1351, 1350, 1352), (1363, 1361, 1360, 1362), (1387, 1377, 1376, 1386), (1371, 1370, 1369, 1368), (1377, 1374, 1375, 1376), (1364, 1366, 1367, 1365), (1358, 1356, 1357, 1359), (1395, 1366, 1364, 1394), (1353, 1361, 1381, 1382), (1361, 1363, 1380, 1381), (1360, 1352, 1385, 1384), (1362, 1360, 1384, 1383), (1369, 1370, 1383, 1384), (1373, 1369, 1384, 1385), (1381, 1380, 1376, 1375), (1382, 1381, 1375, 1379), (1355, 1387, 1386, 1357), (1386, 1376, 1380, 1388), (1363, 1359, 1388, 1380), (1386, 1388, 1359, 1357), (1354, 1356, 1389, 1390), (1383, 1370, 1389, 1391), (1383, 1391, 1358, 1362), (1356, 1358, 1391, 1389), (1372, 1373, 1393, 1392), (1378, 1395, 1394, 1379), (1350, 1351, 1364, 1365), (1350, 1365, 1393, 1396), (1350, 1396, 1385, 1352), (1373, 1385, 1396, 1393), (1397, 1394, 1364, 1351), (1353, 1382, 1397, 1351), (1394, 1397, 1382, 1379), (1440, 1441, 1413, 1415), (1410, 1406, 1407, 1411), (1438, 1437, 1418, 1419), (1404, 1402, 1403, 1405), (1422, 1426, 1427, 1423), (1416, 1417, 1421, 1420), (1409, 1401, 1400, 1408), (1401, 1399, 1398, 1400), (1411, 1409, 1408, 1410), (1435, 1425, 1424, 1434), (1419, 1418, 1417, 1416), (1425, 1422, 1423, 1424), (1412, 1414, 1415, 1413), (1406, 1404, 1405, 1407), (1443, 1414, 1412, 1442), (1401, 1409, 1429, 1430), (1409, 1411, 1428, 1429), (1408, 1400, 1433, 1432), (1410, 1408, 1432, 1431), (1417, 1418, 1431, 1432), (1421, 1417, 1432, 1433), (1429, 1428, 1424, 1423), (1430, 1429, 1423, 1427), (1403, 1435, 1434, 1405), (1434, 1424, 1428, 1436), (1411, 1407, 1436, 1428), (1434, 1436, 1407, 1405), (1402, 1404, 1437, 1438), (1431, 1418, 1437, 1439), (1431, 1439, 1406, 1410), (1404, 1406, 1439, 1437), (1420, 1421, 1441, 1440), (1426, 1443, 1442, 1427), (1398, 1399, 1412, 1413), (1398, 1413, 1441, 1444), (1398, 1444, 1433, 1400), (1421, 1433, 1444, 1441), (1445, 1442, 1412, 1399), (1401, 1430, 1445, 1399), (1442, 1445, 1430, 1427), (1282, 1278, 1453, 1455), (1281, 1291, 1456, 1454), (1270, 1299, 1459, 1448), (1259, 1258, 1446, 1447), (1296, 1271, 1449, 1458), (1278, 1281, 1454, 1453), (1291, 1259, 1447, 1456), (1275, 1272, 1450, 1451), (1276, 1296, 1458, 1452), (1271, 1270, 1448, 1449), (1294, 1275, 1451, 1457), (1299, 1282, 1455, 1459), (1272, 1276, 1452, 1450), (1258, 1294, 1457, 1446), (1307, 1306, 1460, 1461), (1344, 1319, 1463, 1472), (1326, 1329, 1468, 1467), (1339, 1307, 1461, 1470), (1323, 1320, 1464, 1465), (1319, 1318, 1462, 1463), (1324, 1344, 1472, 1466), (1342, 1323, 1465, 1471), (1347, 1330, 1469, 1473), (1320, 1324, 1466, 1464), (1306, 1342, 1471, 1460), (1330, 1326, 1467, 1469), (1329, 1339, 1470, 1468), (1318, 1347, 1473, 1462), (1371, 1368, 1478, 1479), (1367, 1366, 1476, 1477), (1372, 1392, 1486, 1480), (1390, 1371, 1479, 1485), (1395, 1378, 1483, 1487), (1368, 1372, 1480, 1478), (1354, 1390, 1485, 1474), (1378, 1374, 1481, 1483), (1377, 1387, 1484, 1482), (1366, 1395, 1487, 1476), (1355, 1354, 1474, 1475), (1392, 1367, 1477, 1486), (1374, 1377, 1482, 1481), (1387, 1355, 1475, 1484), (1416, 1420, 1494, 1492), (1402, 1438, 1499, 1488), (1426, 1422, 1495, 1497), (1425, 1435, 1498, 1496), (1414, 1443, 1501, 1490), (1403, 1402, 1488, 1489), (1440, 1415, 1491, 1500), (1422, 1425, 1496, 1495), (1435, 1403, 1489, 1498), (1419, 1416, 1492, 1493), (1415, 1414, 1490, 1491), (1420, 1440, 1500, 1494), (1438, 1419, 1493, 1499), (1443, 1426, 1497, 1501), (1455, 1453, 1502, 1504), (1453, 1454, 1503, 1502), (1228, 1504, 1502, 1224), (1224, 1502, 1503, 1227), (1450, 1452, 1507, 1505), (1451, 1450, 1505, 1506), (1468, 1506, 1505, 1467), (1467, 1505, 1507, 1469), (1464, 1466, 1510, 1508), (1465, 1464, 1508, 1509), (1482, 1509, 1508, 1481), (1481, 1508, 1510, 1483), (1478, 1480, 1513, 1511), (1479, 1478, 1511, 1512), (1496, 1512, 1511, 1495), (1495, 1511, 1513, 1497), (1517, 1516, 1515, 1514), (1492, 1494, 1516, 1517), (1541, 1540, 1518, 1519), (1544, 1543, 1520, 1521), (1549, 1548, 1522, 1523), (1523, 1522, 1524, 1525), (1488, 1499, 1498, 1489), (1474, 1485, 1484, 1475), (1499, 1493, 1496, 1498), (1485, 1479, 1482, 1484), (1234, 1251, 1539, 1535), (1228, 1532, 1538, 1248), (1215, 1527, 1537, 1246), (1214, 1243, 1536, 1526), (1251, 1222, 1529, 1539), (1243, 1233, 1534, 1536), (1230, 1234, 1535, 1533), (1233, 1230, 1533, 1534), (1224, 1530, 1532, 1228), (1246, 1537, 1531, 1227), (1227, 1531, 1530, 1224), (1248, 1538, 1528, 1223), (1220, 1529, 1528, 1221), (1213, 1527, 1526, 1212), (1460, 1471, 1470, 1461), (1471, 1465, 1468, 1470), (1446, 1457, 1456, 1447), (1457, 1451, 1454, 1456), (1215, 1246, 1243, 1214), (1246, 1227, 1233, 1243), (1490, 1501, 1500, 1491), (1501, 1497, 1494, 1500), (1476, 1487, 1486, 1477), (1487, 1483, 1480, 1486), (1462, 1473, 1472, 1463), (1473, 1469, 1466, 1472), (1448, 1459, 1458, 1449), (1459, 1455, 1452, 1458), (1222, 1251, 1248, 1223), (1251, 1234, 1228, 1248), (1517, 1514, 1540, 1541), (1541, 1519, 1496, 1493), (1517, 1541, 1493, 1492), (1519, 1518, 1542, 1545), (1545, 1542, 1543, 1544), (1512, 1496, 1519, 1545), (1479, 1512, 1545, 1544), (1482, 1479, 1544, 1521), (1521, 1520, 1546, 1551), (1551, 1546, 1547, 1550), (1550, 1547, 1548, 1549), (1549, 1523, 1506, 1468), (1550, 1549, 1468, 1465), (1551, 1550, 1465, 1509), (1521, 1551, 1509, 1482), (1525, 1524, 1552, 1553), (1553, 1552, 1554, 1555), (1555, 1554, 1556, 1557), (1557, 1556, 1558, 1559), (1559, 1558, 1560, 1561), (1559, 1561, 1230, 1233), (1557, 1559, 1233, 1227), (1555, 1557, 1227, 1503), (1553, 1555, 1503, 1454), (1525, 1553, 1454, 1451), (1523, 1525, 1451, 1506), (1561, 1560, 1562, 1563), (1561, 1563, 1234, 1230), (1564, 1516, 1494, 1497), (1516, 1564, 1587, 1515), (1564, 1565, 1586, 1587), (1565, 1566, 1585, 1586), (1566, 1567, 1584, 1585), (1567, 1568, 1583, 1584), (1568, 1569, 1582, 1583), (1569, 1570, 1581, 1582), (1570, 1571, 1580, 1581), (1571, 1572, 1579, 1580), (1572, 1573, 1578, 1579), (1573, 1574, 1577, 1578), (1574, 1575, 1576, 1577), (1575, 1563, 1562, 1576), (1565, 1564, 1497, 1513), (1566, 1565, 1513, 1480), (1567, 1566, 1480, 1483), (1568, 1567, 1483, 1510), (1569, 1568, 1510, 1466), (1570, 1569, 1466, 1469), (1571, 1570, 1469, 1507), (1572, 1571, 1507, 1452), (1573, 1572, 1452, 1455), (1574, 1573, 1455, 1504), (1575, 1574, 1504, 1228), (1563, 1575, 1228, 1234), (1556, 1554, 1560, 1558), (1524, 1522, 1554, 1552), (1547, 1546, 1522, 1548), (1543, 1542, 1546, 1520), (1540, 1514, 1542, 1518), (1587, 1586, 1514, 1515), (1584, 1583, 1586, 1585), (1581, 1580, 1583, 1582), (1578, 1577, 1580, 1579), (1562, 1560, 1577, 1576), (1170, 1205, 1176, 1172)])
me_cube.materials.append(mat_material)
me_cube.use_remesh_preserve_volume = False
me_cube.use_remesh_preserve_attributes = False
me_cube.use_mirror_vertex_groups = False
me_cube.update()

# ---- objects
ob_cube = bpy.data.objects.new('Cube', me_cube)
ob_lamp = bpy.data.objects.new('Lamp', light_lamp)
ob_camera = bpy.data.objects.new('Camera', cam_camera)

# ---- transforms, parenting, visibility, modifiers, constraints
ob_cube.location = (0.0, 0.0, 0.0)
ob_cube.lock_rotations_4d = False
ob_cube.empty_display_type = 'ARROWS'
ob_cube.lineart.crease_threshold = 0.0
_m = ob_cube.modifiers.new('Mirror', 'MIRROR')
_m.use_clip = True
ob_lamp.location = (4.076, 1.005, 5.904)
ob_lamp.rotation_euler = (0.6503, 0.05522, 1.866)
ob_lamp.lock_rotations_4d = False
ob_lamp.empty_display_type = 'ARROWS'
ob_lamp.color = (0.0, 0.0, 0.0, 0.0)
ob_lamp.lineart.crease_threshold = 0.0
ob_camera.location = (7.481, -6.508, 5.344)
ob_camera.rotation_euler = (1.109, 0.0, 0.8149)
ob_camera.lock_rotations_4d = False
ob_camera.empty_display_type = 'ARROWS'
ob_camera.color = (0.0, 0.0, 0.0, 0.0)
ob_camera.display_type = 'WIRE'
ob_camera.lineart.crease_threshold = 0.0

# ---- collection membership
col_collection_1.objects.link(ob_cube)
col_collection_1.objects.link(ob_lamp)
col_collection_1.objects.link(ob_camera)

# ---- scene / render settings (as saved in the file)
scene.camera = ob_camera
scene.frame_start = 1; scene.frame_end = 250; scene.frame_set(1)
scene.render.engine = 'BLENDER_EEVEE_NEXT'
scene.render.resolution_percentage = 50
scene.render.dither_intensity = 0.0
scene.cycles.use_denoising = False
scene.cycles.samples = 128
scene.cycles.sampling_pattern = 'TABULATED_SOBOL'
scene.cycles.use_adaptive_sampling = False
scene.cycles.use_light_tree = False
scene.cycles.blur_glossy = 0.0
scene.cycles.sample_clamp_indirect = 0.0
scene.view_settings.view_transform = 'Standard'
bpy.context.view_layer.update()
